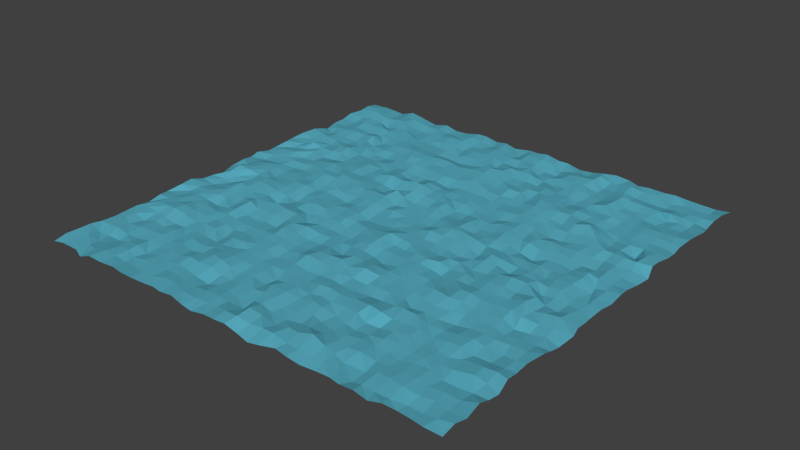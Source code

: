 # Source: water2.blend  (saved by Blender 2.72.0; exported with 4.5.12 LTS)
import bpy
from mathutils import Matrix  # noqa: F401  (used for matrix-valued properties, if any)

bpy.ops.wm.read_factory_settings(use_empty=True)
scene = bpy.context.scene
scene.name = 'Scene'

# ---- collections
col_collection_1 = bpy.data.collections.new('Collection 1'); scene.collection.children.link(col_collection_1)

# ---- materials (node trees are filled in below, after node groups)
mat_material_001 = bpy.data.materials.new('Material.001')
mat_material_001.alpha_threshold = 0.0
mat_material_001.use_transparent_shadow = False
mat_material_001.diffuse_color = (0.09671, 0.4147, 0.5277, 1.0)
mat_material_001.roughness = 0.5

# ---- material node trees

# ---- world
world_world = bpy.data.worlds.new('World'); scene.world = world_world
world_world.color = (0.05088, 0.05088, 0.05088)
world_world.use_sun_shadow = False
world_world.sun_shadow_jitter_overblur = 0.0
world_world.cycles.sampling_method = 'MANUAL'
world_world.cycles.sample_map_resolution = 256

# ---- meshes
me_plane = bpy.data.meshes.new('Plane')
me_plane.from_pydata([(-0.9903, -1.008, 0.001292), (1.003, -0.9994, -0.003757), (-0.9951, 0.9911, 0.002349), (1.006, 1.008, -0.003863), (-1.014, 0.8147, 0.001046), (-0.9943, 0.618, -0.01661), (-1.004, 0.4498, 0.01009), (-1.01, 0.2672, -0.006436), (-1.001, 0.09669, 0.001224), (-1.004, -0.08622, -0.0238), (-1.007, -0.2669, 0.01267), (-0.9966, -0.4558, 0.007175), (-0.9902, -0.633, 0.00243), (-1.003, -0.8181, 0.00316), (-0.8175, -1.01, -0.009657), (-0.626, -0.9932, 0.004666), (-0.4374, -0.9967, 0.003398), (-0.2754, -0.9958, 0.01066), (-0.08891, -1.001, 0.004427), (0.07935, -0.9967, -0.009104), (0.2578, -0.9822, -0.005535), (0.4626, -0.9936, -0.003727), (0.6409, -1.006, 0.00811), (0.8096, -0.9869, -0.004681), (1.002, -0.8058, 0.01368), (0.995, -0.64, 0.01292), (1.003, -0.4363, 0.01103), (1.013, -0.2653, 0.0001576), (0.9841, -0.1029, -0.01584), (1.004, 0.08292, 0.009135), (1.004, 0.2906, -0.01775), (1.001, 0.459, 0.003276), (1.005, 0.6274, 0.01553), (0.9915, 0.8138, -0.01495), (0.8154, 1.007, -0.007859), (0.6233, 1.0, -0.00146), (0.4578, 0.9983, 0.01206), (0.2684, 0.9906, -0.01254), (0.08138, 0.9966, 0.01241), (-0.1008, 0.9998, -0.008991), (-0.2766, 1.005, 0.006275), (-0.4559, 0.9922, -0.006579), (-0.6382, 0.9938, -0.0001294), (-0.8156, 1.002, -0.00845), (-0.8111, -0.8184, -0.01342), (-0.8289, -0.6215, -0.005128), (-0.8202, -0.4619, 0.01366), (-0.8049, -0.2839, 0.003145), (-0.8173, -0.08964, -0.001524), (-0.8289, 0.08469, 0.004312), (-0.8135, 0.2637, -0.0109), (-0.8204, 0.4631, -0.009389), (-0.8128, 0.646, 0.00338), (-0.8162, 0.8256, -0.0006335), (-0.6371, -0.8225, -0.01192), (-0.6387, -0.6264, -0.01201), (-0.6423, -0.4452, -0.007238), (-0.6257, -0.2599, 0.01604), (-0.6305, -0.09673, 0.004476), (-0.6348, 0.0831, -0.0009836), (-0.6317, 0.2807, 0.0105), (-0.6358, 0.4653, -0.008917), (-0.6426, 0.6399, -0.01381), (-0.6405, 0.8177, 0.006897), (-0.4469, -0.8123, 0.003327), (-0.4499, -0.6251, -0.001174), (-0.4629, -0.4526, -0.003384), (-0.4651, -0.2688, 0.006677), (-0.4536, -0.087, -0.003479), (-0.4443, 0.09366, 0.003138), (-0.4561, 0.2737, -0.001751), (-0.4452, 0.4441, 0.003067), (-0.4382, 0.6253, 0.0158), (-0.4593, 0.8055, -0.005974), (-0.2669, -0.8205, -0.01767), (-0.2694, -0.6344, 0.003594), (-0.2595, -0.4413, 0.005286), (-0.2825, -0.2654, 0.008154), (-0.2681, -0.09126, -0.003027), (-0.262, 0.09507, 0.007592), (-0.2682, 0.2721, -0.01681), (-0.2889, 0.4493, -0.009803), (-0.2702, 0.6391, 0.009966), (-0.2848, 0.8228, -0.01072), (-0.09502, -0.8297, -0.004995), (-0.07778, -0.6414, -0.008225), (-0.1038, -0.447, 0.01197), (-0.09365, -0.2623, -0.007186), (-0.08974, -0.1052, 0.0003205), (-0.1086, 0.08832, 0.003397), (-0.08976, 0.2807, 0.006696), (-0.09561, 0.4431, -0.01361), (-0.08257, 0.6451, 0.009357), (-0.09438, 0.8148, 0.005928), (0.07729, -0.8278, -0.0009212), (0.1051, -0.6461, 0.001058), (0.08577, -0.4695, 0.005972), (0.08865, -0.2661, -0.008304), (0.09192, -0.09488, 0.003841), (0.09417, 0.08317, -0.009138), (0.08746, 0.2714, -0.01139), (0.0932, 0.4668, -0.01054), (0.08825, 0.6237, 0.004438), (0.0982, 0.8203, 0.007186), (0.2682, -0.8219, 0.00708), (0.2758, -0.634, 0.003846), (0.2723, -0.4519, 0.006087), (0.2549, -0.2685, 0.002013), (0.282, -0.08928, -0.008378), (0.2608, 0.1085, 0.005298), (0.2669, 0.2587, -0.004568), (0.266, 0.4614, -0.006758), (0.2742, 0.6385, 0.002752), (0.2708, 0.8235, 0.00336), (0.4587, -0.8291, 0.005346), (0.4417, -0.6421, -0.01472), (0.4487, -0.4706, -0.009741), (0.4522, -0.2784, -0.004538), (0.4453, -0.0937, -0.01349), (0.451, 0.09569, -0.006701), (0.4535, 0.3, -0.004939), (0.4524, 0.4473, 0.001234), (0.4434, 0.6441, -0.008939), (0.4635, 0.8214, -0.01005), (0.6357, -0.8191, -0.00175), (0.6373, -0.6417, -0.003749), (0.638, -0.4493, -0.01728), (0.6154, -0.2716, 0.001011), (0.6246, -0.08138, 0.01548), (0.6407, 0.08847, -0.001158), (0.6252, 0.2755, -0.0001937), (0.6309, 0.4695, 0.02584), (0.6471, 0.629, 0.005506), (0.6345, 0.8155, 0.005395), (0.8072, -0.8239, 8.644e-05), (0.7967, -0.6225, -0.00372), (0.813, -0.4578, -0.0002358), (0.8097, -0.2901, 0.01213), (0.8181, -0.08274, -0.000821), (0.8256, 0.09859, 0.005355), (0.8126, 0.2827, -0.004109), (0.8269, 0.4575, 0.001812), (0.8112, 0.6354, 0.002974), (0.8293, 0.7989, 0.01428), (-0.9985, -0.8681, 0.006027), (-1.0, -0.9426, 0.007513), (0.8732, -0.9942, -0.001513), (0.9322, -1.007, 0.003975), (0.9932, 0.8749, 0.0001236), (0.9994, 0.9363, 0.006195), (-0.8678, 1.005, -0.005305), (-0.9253, 1.003, -0.0009777), (-0.9936, 0.9321, 0.01314), (-0.9936, 0.8756, 0.005642), (-0.9982, 0.7422, -0.003891), (-1.003, 0.6858, -0.007509), (-0.9849, 0.5823, -0.001277), (-0.9961, 0.528, 0.01078), (-1.012, 0.3877, 0.001607), (-0.9971, 0.3314, 0.006219), (-1.003, 0.2137, -0.005273), (-1.014, 0.1524, 0.00455), (-0.9922, 0.04186, 0.0101), (-1.006, -0.0225, -0.005165), (-0.9965, -0.1501, -0.006173), (-0.9961, -0.2081, -0.00346), (-0.9957, -0.3329, 0.01344), (-1.011, -0.4046, -0.0006731), (-0.9976, -0.5169, -0.006414), (-0.9944, -0.5874, 0.002764), (-0.9971, -0.7013, -0.005609), (-0.9987, -0.7658, -0.00348), (-0.9485, -0.9965, 0.001922), (-0.8713, -0.989, -0.005151), (-0.7575, -1.007, 0.01219), (-0.694, -1.003, 0.006165), (-0.5691, -1.001, 0.004393), (-0.5105, -0.9996, 0.002675), (-0.3908, -0.9899, 0.003218), (-0.3366, -0.9991, 0.005664), (-0.2096, -1.002, -0.0003449), (-0.1563, -1.005, -0.006103), (-0.03181, -1.005, 0.008692), (0.02408, -1.002, 0.01033), (0.1482, -1.01, -0.01231), (0.2021, -1.005, -0.004593), (0.3308, -0.9993, 0.0006603), (0.3908, -0.9986, -0.006895), (0.5243, -0.9952, 0.0009649), (0.5756, -1.003, 0.0002625), (0.7049, -1.009, -0.001961), (0.7593, -1.001, 0.009041), (0.9999, -0.9324, 0.005598), (1.01, -0.8836, 0.001922), (1.001, -0.7549, -0.00438), (1.007, -0.7072, -0.006146), (0.987, -0.5777, -0.001731), (0.9874, -0.5142, 0.005383), (1.001, -0.3902, -0.003109), (1.002, -0.3426, -0.01237), (0.9961, -0.2081, -0.000855), (0.9908, -0.15, -0.009614), (0.9916, -0.04001, -0.005126), (1.001, 0.0169, -0.005702), (0.9963, 0.1435, -0.002015), (0.9984, 0.2174, -0.01494), (0.9916, 0.3442, 0.01186), (0.9903, 0.3935, 0.007737), (0.9969, 0.5134, -0.003973), (0.9931, 0.566, 0.002202), (1.0, 0.696, 0.002777), (1.012, 0.7483, 0.006758), (0.942, 1.005, -0.01056), (0.8755, 0.9993, -0.00607), (0.7519, 0.9967, 0.00309), (0.7028, 0.9994, -0.002887), (0.5708, 0.9942, -0.005152), (0.5229, 0.9996, 0.00543), (0.3913, 0.9922, 0.005236), (0.3335, 0.9935, -0.007341), (0.1949, 0.9998, -0.001761), (0.15, 0.9929, 0.0005224), (0.03298, 1.0, 0.00327), (-0.01924, 1.006, 0.000834), (-0.1573, 1.002, 0.002883), (-0.2183, 1.008, -0.008222), (-0.325, 1.005, 0.006068), (-0.3927, 0.9906, -0.003131), (-0.5223, 0.9981, 0.005175), (-0.5849, 0.989, -0.006166), (-0.6987, 1.004, 0.005569), (-0.7572, 1.014, 0.008613), (-0.8118, 0.8837, 0.001067), (-0.812, 0.9345, -0.004212), (-0.8074, -0.9439, 0.001096), (-0.8195, -0.8821, -0.005217), (-0.8223, -0.7705, -0.006492), (-0.8263, -0.6995, -0.001327), (-0.8116, -0.5786, 0.001995), (-0.8235, -0.516, 0.01641), (-0.8309, -0.3926, -0.0001223), (-0.8247, -0.341, -0.00505), (-0.8121, -0.2073, 0.003308), (-0.8145, -0.1451, 0.005924), (-0.8141, -0.03322, 0.00579), (-0.8214, 0.03365, 0.007422), (-0.8262, 0.1385, -0.001979), (-0.8206, 0.1982, -0.0005675), (-0.8142, 0.3346, 0.0009866), (-0.8183, 0.3956, -0.001705), (-0.824, 0.5036, -0.00151), (-0.8266, 0.5662, -0.003347), (-0.8066, 0.6945, -0.004828), (-0.8192, 0.7591, 0.002652), (-0.635, 0.8806, -0.004599), (-0.6328, 0.9373, 0.00391), (-0.6319, -0.9265, -0.004263), (-0.6455, -0.8782, -0.00694), (-0.6258, -0.7527, -0.004288), (-0.6299, -0.7003, -0.003242), (-0.6354, -0.5702, -0.005301), (-0.6482, -0.5049, -0.005942), (-0.6403, -0.3827, -0.001069), (-0.631, -0.3331, 0.008519), (-0.6398, -0.2134, 0.005259), (-0.6342, -0.1452, -0.0008751), (-0.6335, -0.04193, 0.007587), (-0.6277, 0.02451, 0.005323), (-0.6324, 0.1482, 0.00269), (-0.6331, 0.2074, 0.006005), (-0.6321, 0.346, -0.004187), (-0.6336, 0.3934, -0.005296), (-0.6384, 0.5203, 0.005079), (-0.6409, 0.5727, -0.003296), (-0.6383, 0.6901, -0.003863), (-0.6383, 0.7571, 0.0006716), (-0.4556, 0.8696, 0.004047), (-0.4576, 0.9321, -0.003482), (-0.4537, -0.9408, 0.002796), (-0.4504, -0.8679, -0.0004945), (-0.4532, -0.7514, 0.009112), (-0.4528, -0.6851, -0.002665), (-0.4468, -0.5912, -0.001263), (-0.4512, -0.5245, 0.001119), (-0.4643, -0.3977, -0.0031), (-0.4566, -0.3294, -0.006036), (-0.462, -0.2089, 0.01143), (-0.4549, -0.1515, -0.002908), (-0.4579, -0.02396, 0.002958), (-0.4645, 0.04607, -0.001805), (-0.4416, 0.1593, 0.004303), (-0.4621, 0.2121, 0.007655), (-0.4525, 0.3315, -0.005698), (-0.4412, 0.3935, -0.002245), (-0.4505, 0.5151, -0.007508), (-0.4538, 0.5789, 0.001484), (-0.4546, 0.6942, 0.001862), (-0.4555, 0.767, -0.006615), (-0.2739, 0.8756, -0.005085), (-0.2669, 0.9376, 0.003176), (-0.2725, -0.9417, 0.003909), (-0.2725, -0.8807, -0.003287), (-0.2642, -0.7573, -0.003456), (-0.2704, -0.7014, 0.004628), (-0.2792, -0.5719, 0.002357), (-0.2697, -0.5038, 0.005228), (-0.268, -0.4005, 0.005196), (-0.2743, -0.3285, 0.003845), (-0.2717, -0.2, -0.005714), (-0.2662, -0.1381, -0.001417), (-0.2653, -0.02543, 0.006464), (-0.2733, 0.02773, -0.0002989), (-0.2831, 0.1672, 0.01057), (-0.2722, 0.2113, -0.005697), (-0.2674, 0.332, 0.0115), (-0.2787, 0.3968, -0.007982), (-0.2803, 0.5165, 0.001816), (-0.2848, 0.5783, 0.002916), (-0.2672, 0.6915, -0.009074), (-0.2608, 0.7464, -0.006727), (-0.08977, 0.873, 0.0001183), (-0.08977, 0.9415, -0.001102), (-0.09262, -0.9319, 0.003367), (-0.09292, -0.8802, 0.001344), (-0.07792, -0.759, 0.004328), (-0.08414, -0.6935, -0.007152), (-0.09497, -0.5817, 0.003217), (-0.1035, -0.516, 0.001338), (-0.09466, -0.3936, 0.005728), (-0.09105, -0.3279, 0.001478), (-0.0852, -0.2077, -0.00961), (-0.08417, -0.1578, -0.003644), (-0.08764, -0.03732, -0.009351), (-0.08932, 0.02545, -0.006424), (-0.08346, 0.1554, -0.003119), (-0.09102, 0.2142, -0.008154), (-0.08795, 0.3364, 0.004993), (-0.09058, 0.3941, 0.002269), (-0.0914, 0.5114, 0.001412), (-0.09667, 0.5734, 0.002115), (-0.08794, 0.7021, -0.0001345), (-0.07747, 0.7605, 0.004733), (0.08804, 0.8798, 0.0022), (0.09199, 0.9441, 0.006892), (0.09573, -0.9424, 0.009662), (0.08805, -0.8787, 0.01337), (0.09078, -0.7675, -0.006013), (0.08982, -0.6877, -0.003146), (0.08898, -0.5778, 0.006547), (0.09081, -0.5132, -0.0009427), (0.08022, -0.4059, 0.003915), (0.09235, -0.3358, 0.007372), (0.08439, -0.2021, -0.002652), (0.09083, -0.1395, -0.006221), (0.0815, -0.02468, -0.00116), (0.08362, 0.02934, -0.003807), (0.09107, 0.1509, -0.000725), (0.08867, 0.208, -0.004325), (0.08488, 0.3348, 0.001158), (0.08952, 0.384, -0.001116), (0.08762, 0.5091, -0.002912), (0.09099, 0.573, -0.008707), (0.09132, 0.6976, -0.0001467), (0.08996, 0.7642, 0.007354), (0.2782, 0.8802, 0.003812), (0.2721, 0.9415, -0.005687), (0.2679, -0.9363, -0.002033), (0.2725, -0.8774, 0.01329), (0.2615, -0.7543, -0.006357), (0.2735, -0.6896, -0.007022), (0.27, -0.5689, 0.004707), (0.2766, -0.5028, -0.01019), (0.2796, -0.3928, 1.897e-05), (0.2786, -0.3282, -0.0007944), (0.2762, -0.2085, 0.005183), (0.2812, -0.1673, 0.0101), (0.2858, -0.03983, -0.002256), (0.2683, 0.04155, 0.004576), (0.2702, 0.1516, -0.007478), (0.2719, 0.1951, -0.01088), (0.2791, 0.3222, -0.01232), (0.2644, 0.3911, -3.764e-05), (0.275, 0.5109, -0.001108), (0.2679, 0.5703, -0.009285), (0.2719, 0.6929, 0.005583), (0.2644, 0.7599, -0.01185), (0.4577, 0.8811, -0.01191), (0.4656, 0.9392, -0.001151), (0.4469, -0.9338, 0.004357), (0.4445, -0.8843, 0.002796), (0.4592, -0.7562, 0.004013), (0.4511, -0.712, -0.005919), (0.4491, -0.5825, -0.001187), (0.4468, -0.5098, 0.00685), (0.4432, -0.399, -0.002389), (0.4497, -0.3305, 0.00813), (0.4562, -0.2116, -0.001616), (0.4585, -0.1475, 0.0003177), (0.4533, -0.0245, 0.002437), (0.4511, 0.02715, 0.008243), (0.4519, 0.1543, -0.003653), (0.4631, 0.2228, -0.005799), (0.4528, 0.3353, -0.001627), (0.4511, 0.3997, -0.00584), (0.4533, 0.5182, 0.01156), (0.439, 0.578, 0.003475), (0.4486, 0.6828, -0.008312), (0.4651, 0.7495, 0.0002379), (0.6224, 0.8733, -0.004979), (0.6293, 0.9478, -0.004593), (0.6307, -0.9523, -0.004158), (0.6311, -0.8684, 0.001562), (0.6332, -0.7625, -0.005698), (0.6422, -0.7021, -0.001085), (0.6305, -0.5788, -0.00933), (0.6373, -0.5152, -0.005166), (0.6341, -0.3926, -0.001769), (0.6343, -0.331, -0.002361), (0.6292, -0.2075, -0.002962), (0.6358, -0.1477, 0.008856), (0.6376, -0.02873, 0.004949), (0.6496, 0.0221, 0.004751), (0.6348, 0.1552, -0.007137), (0.637, 0.2178, 0.001966), (0.6304, 0.3347, -0.005686), (0.6352, 0.4071, 0.004648), (0.6288, 0.5244, 0.001722), (0.6373, 0.5811, 0.004065), (0.64, 0.6932, 0.003393), (0.6394, 0.7509, -0.003309), (0.8252, 0.8764, -0.007701), (0.8262, 0.9482, -0.007701), (0.815, -0.9387, -0.008622), (0.8239, -0.887, 0.003203), (0.8163, -0.7584, -0.009003), (0.8129, -0.6981, 6.887e-05), (0.8075, -0.5753, -0.0104), (0.8101, -0.5114, -0.002004), (0.8158, -0.4014, -0.007205), (0.8161, -0.3418, -0.01471), (0.817, -0.2237, 0.004), (0.8221, -0.1508, -0.001808), (0.8134, -0.02625, 0.007724), (0.8192, 0.0363, 0.004482), (0.8202, 0.1536, 0.004385), (0.821, 0.2088, -0.01091), (0.8217, 0.3412, 0.00986), (0.8227, 0.3929, 0.003007), (0.8054, 0.5124, -0.0007468), (0.8131, 0.5781, 0.003484), (0.8127, 0.7024, -0.01096), (0.8293, 0.7684, -0.01285), (-0.8798, -0.8204, -0.01464), (-0.9431, -0.8193, -0.0164), (-0.8821, -0.6399, -0.01363), (-0.9383, -0.6332, 0.001531), (-0.887, -0.4622, 0.007473), (-0.9416, -0.4533, 0.004777), (-0.8799, -0.2792, 0.0007595), (-0.9417, -0.2745, -0.003729), (-0.8858, -0.09205, -0.0007293), (-0.9413, -0.09197, 0.008927), (-0.8804, 0.08233, 0.008366), (-0.9457, 0.07422, 0.002165), (-0.8732, 0.2689, 0.006099), (-0.948, 0.2635, 0.0008033), (-0.8704, 0.4543, -0.00568), (-0.9294, 0.4573, -0.001452), (-0.8758, 0.6345, 0.002397), (-0.9319, 0.6318, 0.0006156), (-0.8781, 0.8199, 0.005236), (-0.9303, 0.8159, -0.001369), (-0.6909, -0.8177, 0.00736), (-0.7519, -0.8157, -0.001086), (-0.6892, -0.6305, 0.001216), (-0.7543, -0.633, -0.005785), (-0.6866, -0.4549, -0.0008505), (-0.7536, -0.4554, -3.519e-05), (-0.6925, -0.2822, -0.01037), (-0.7632, -0.2824, -0.004054), (-0.704, -0.08369, 0.009519), (-0.7526, -0.09293, 0.01266), (-0.6951, 0.09508, 0.001541), (-0.7653, 0.0941, -0.004716), (-0.7091, 0.2723, -0.0007508), (-0.7585, 0.2672, -0.007914), (-0.7047, 0.4585, 0.01071), (-0.7564, 0.4589, 0.004327), (-0.6989, 0.6379, 0.01681), (-0.7672, 0.6468, -0.0009432), (-0.7021, 0.8163, 0.0001453), (-0.7666, 0.8168, -0.01524), (-0.5039, -0.8233, -0.0004099), (-0.5683, -0.8124, -6.697e-05), (-0.5079, -0.6414, -0.0003845), (-0.5809, -0.6305, -0.0006919), (-0.5136, -0.4626, -0.009082), (-0.5738, -0.4588, -0.002322), (-0.5179, -0.2675, 0.0004629), (-0.5717, -0.2704, 0.002947), (-0.5117, -0.09396, -0.01511), (-0.562, -0.09562, 0.0004332), (-0.511, 0.09142, -0.0007744), (-0.5753, 0.08539, 0.002839), (-0.5139, 0.2673, 0.002877), (-0.5706, 0.2709, 0.002848), (-0.5137, 0.4502, -0.006256), (-0.5712, 0.4535, -0.007506), (-0.5146, 0.6406, 0.004902), (-0.5786, 0.6404, -0.00425), (-0.5187, 0.8147, -0.003805), (-0.5795, 0.8185, -0.00445), (-0.3332, -0.8225, -0.0075), (-0.3992, -0.8146, -0.002279), (-0.3299, -0.6348, 0.007812), (-0.3853, -0.633, 0.00682), (-0.3409, -0.4458, 0.003821), (-0.3987, -0.4634, -0.001607), (-0.3454, -0.2819, 0.01033), (-0.3937, -0.2746, 0.002253), (-0.3398, -0.09021, 0.003982), (-0.3998, -0.08594, 0.008344), (-0.3193, 0.09039, -0.002051), (-0.3864, 0.08047, 0.003225), (-0.3212, 0.2732, -0.005337), (-0.3873, 0.2737, -0.001474), (-0.3291, 0.4486, 0.001462), (-0.3969, 0.4531, -0.008908), (-0.3354, 0.6362, 0.005682), (-0.384, 0.6339, 0.007225), (-0.3325, 0.8197, 0.002485), (-0.394, 0.8079, 0.007025), (-0.1486, -0.826, 0.0003035), (-0.2205, -0.8133, -0.005761), (-0.1527, -0.6345, 0.001058), (-0.2189, -0.6327, 0.001061), (-0.147, -0.4441, -0.001127), (-0.1982, -0.4608, -0.0007333), (-0.1506, -0.259, -0.002433), (-0.2069, -0.2613, -0.003529), (-0.1618, -0.08636, -0.001197), (-0.2068, -0.09981, 0.008804), (-0.1533, 0.08909, -0.005419), (-0.208, 0.09607, 0.00774), (-0.1551, 0.2795, 0.01138), (-0.2094, 0.2754, -0.001534), (-0.1501, 0.4392, -0.0002294), (-0.2138, 0.4391, -0.007333), (-0.1594, 0.6268, 0.0034), (-0.2235, 0.6445, 0.005446), (-0.1474, 0.8187, 0.0083), (-0.2241, 0.8231, 0.001642), (0.02819, -0.8217, 0.009565), (-0.02012, -0.8136, 0.000617), (0.03706, -0.6396, 0.001826), (-0.02654, -0.6467, 0.003057), (0.02526, -0.4523, 0.003781), (-0.03359, -0.4437, 0.00535), (0.03704, -0.2678, 0.002461), (-0.03198, -0.263, -0.0004797), (0.03013, -0.09719, 0.01337), (-0.02235, -0.09708, 0.004953), (0.03542, 0.08618, -0.009634), (-0.0361, 0.08524, -0.005323), (0.0325, 0.2798, 0.0092), (-0.02164, 0.2751, 0.003757), (0.03468, 0.4513, -0.002771), (-0.03041, 0.4557, -0.005393), (0.02705, 0.6319, -0.001794), (-0.03515, 0.6467, 0.005961), (0.02542, 0.8128, -0.008599), (-0.04154, 0.8059, -0.002135), (0.2146, -0.8081, -0.006649), (0.1562, -0.8208, -0.007786), (0.2027, -0.6384, 0.001136), (0.1438, -0.6277, -0.00166), (0.2153, -0.4508, -0.005569), (0.1431, -0.4525, -0.002251), (0.2161, -0.2735, -0.002699), (0.1486, -0.2831, -0.01006), (0.2222, -0.08914, -0.0004233), (0.1446, -0.1002, 0.001985), (0.2021, 0.09151, 0.0155), (0.1475, 0.08854, 0.003947), (0.2153, 0.2709, -0.004859), (0.154, 0.2795, -0.01158), (0.2054, 0.4608, -0.006526), (0.1528, 0.4507, -0.01137), (0.2154, 0.6364, 0.002622), (0.1541, 0.6369, -0.00316), (0.2096, 0.8077, -0.006069), (0.1504, 0.8106, -0.01142), (0.4012, -0.8158, 0.003451), (0.3298, -0.8151, 0.003369), (0.3849, -0.6527, -0.009082), (0.3368, -0.6405, 0.00739), (0.3926, -0.4411, -0.003998), (0.3307, -0.45, 0.000891), (0.381, -0.2768, 0.0009473), (0.3191, -0.2756, 0.004213), (0.3851, -0.09307, -3.901e-05), (0.3322, -0.09428, -0.0002167), (0.3881, 0.08577, -0.001358), (0.3318, 0.09665, 0.002942), (0.3853, 0.2815, 0.002623), (0.3266, 0.277, 0.004427), (0.3991, 0.4455, 0.001476), (0.3402, 0.4518, 0.004055), (0.3896, 0.6252, 0.003128), (0.3269, 0.6286, 0.004237), (0.3873, 0.8208, 0.00725), (0.3301, 0.8149, 0.00502), (0.5782, -0.8154, -0.006245), (0.5094, -0.824, 0.009605), (0.5709, -0.6336, 0.00373), (0.5068, -0.6434, -0.0009171), (0.5706, -0.469, -0.008809), (0.5041, -0.4651, -0.006017), (0.5704, -0.2755, 0.01361), (0.5266, -0.2717, 0.01216), (0.5651, -0.07643, 0.004842), (0.5145, -0.0902, -0.008142), (0.5754, 0.08559, 0.0001133), (0.4966, 0.08446, -0.006189), (0.568, 0.2761, 0.005793), (0.5152, 0.2691, 0.0002649), (0.5717, 0.4525, 0.01472), (0.5161, 0.4485, -0.004739), (0.5868, 0.6411, -0.001223), (0.508, 0.6437, -0.002208), (0.5879, 0.8129, 0.01115), (0.5262, 0.8177, -0.001404), (0.7572, -0.8179, 0.007288), (0.6974, -0.8235, 0.003473), (0.7523, -0.6438, -0.005634), (0.7003, -0.6323, -0.007728), (0.7646, -0.4436, -0.002399), (0.6985, -0.4498, -0.005218), (0.7542, -0.2685, 0.008892), (0.6891, -0.2654, 0.0002371), (0.7635, -0.08606, -0.01115), (0.6961, -0.08163, 0.01581), (0.7563, 0.09581, -0.001829), (0.6978, 0.08502, -0.003791), (0.7613, 0.2718, -0.002339), (0.6948, 0.2786, 0.0004432), (0.7581, 0.4672, -0.009429), (0.6856, 0.4543, 0.008057), (0.762, 0.6352, -0.001631), (0.6956, 0.6299, -0.00381), (0.7722, 0.8131, 0.0009303), (0.6989, 0.8148, 0.002497), (0.9337, -0.8123, -0.00478), (0.8677, -0.8142, -0.00141), (0.9446, -0.6286, 0.01313), (0.8865, -0.6283, 0.007089), (0.9414, -0.4487, -0.0001174), (0.8745, -0.4479, -0.002912), (0.9378, -0.2686, 0.005462), (0.8771, -0.2798, 0.001701), (0.9343, -0.09252, -0.005142), (0.8852, -0.09032, -0.003704), (0.9434, 0.08421, -0.000765), (0.8884, 0.09393, -0.01396), (0.9382, 0.2826, -0.002633), (0.8738, 0.2692, 0.004506), (0.9464, 0.4637, 0.004662), (0.889, 0.467, -0.0008782), (0.9411, 0.6335, 0.00669), (0.8801, 0.6405, 0.0007315), (0.9344, 0.8195, -0.006946), (0.8779, 0.8203, 0.001105), (0.943, 0.8761, -0.003985), (0.8768, 0.9416, -0.01002), (-0.8696, 0.8876, 0.01098), (-0.948, 0.9373, 0.01473), (-0.6999, 0.8824, 0.014), (-0.7527, 0.9515, 0.007171), (-0.5138, 0.8737, -0.003359), (-0.5845, 0.9274, 0.002568), (-0.3377, 0.8853, 0.002979), (-0.404, 0.933, -0.003594), (-0.1438, 0.887, 0.009454), (-0.198, 0.948, -0.006309), (0.009682, 0.8754, 0.003173), (-0.03988, 0.9351, -0.0125), (0.2205, 0.8656, -0.01386), (0.1568, 0.9295, 0.003428), (0.3988, 0.8929, 0.01163), (0.3384, 0.9383, -0.007756), (0.5732, 0.8663, 0.009437), (0.5027, 0.9425, 0.002157), (0.774, 0.876, -0.01186), (0.6848, 0.9553, -0.0006466), (-0.8705, -0.9223, -0.007823), (-0.9444, -0.874, -0.002535), (-0.8899, -0.769, 0.004685), (-0.9498, -0.6833, 0.0034), (-0.9472, -0.5627, 0.001996), (-0.8725, -0.5107, 0.01259), (-0.9376, -0.3838, -0.003091), (-0.8862, -0.3325, -0.001496), (-0.9283, -0.2051, -0.01484), (-0.8805, -0.1444, -0.01356), (-0.9341, -0.03865, 0.02356), (-0.8773, 0.02825, 0.0136), (-0.9434, 0.1343, -0.01056), (-0.8655, 0.2153, 0.0002111), (-0.938, 0.3173, -0.00714), (-0.8705, 0.3938, 0.01353), (-0.8902, 0.5157, -0.001632), (-0.9351, 0.5856, -0.01473), (-0.868, 0.6966, -0.001978), (-0.9337, 0.7685, -0.01262), (-0.6975, -0.925, 0.001021), (-0.7497, -0.8666, 0.0005167), (-0.7039, -0.7556, -0.002815), (-0.7566, -0.6965, -0.0002683), (-0.6928, -0.5729, -0.01081), (-0.7503, -0.5163, 0.004965), (-0.6777, -0.3926, -0.003328), (-0.7545, -0.3383, -0.01603), (-0.699, -0.2262, -0.002209), (-0.7673, -0.1498, 0.00342), (-0.707, -0.02862, 0.002609), (-0.7546, 0.01681, -0.006101), (-0.701, 0.1618, -0.009283), (-0.7609, 0.2038, -0.00283), (-0.6907, 0.3417, -0.0127), (-0.7476, 0.3947, 0.001547), (-0.6983, 0.5357, -0.006377), (-0.7662, 0.575, -0.01008), (-0.6986, 0.6951, -0.005425), (-0.7414, 0.7649, 0.005177), (-0.5079, -0.9425, 0.001582), (-0.584, -0.8719, 0.0002785), (-0.5015, -0.7594, -0.0004671), (-0.5732, -0.6844, -0.005477), (-0.4935, -0.5768, -0.01044), (-0.5706, -0.5129, 0.001001), (-0.5136, -0.4079, 0.0003593), (-0.5663, -0.3322, -0.003661), (-0.5217, -0.1936, 0.01109), (-0.5659, -0.1588, -0.01464), (-0.5109, -0.03172, -0.006056), (-0.5644, 0.02219, 0.009082), (-0.5155, 0.1656, 0.01027), (-0.5471, 0.2102, 0.005319), (-0.509, 0.323, 0.006358), (-0.5724, 0.3832, -0.001877), (-0.5118, 0.5161, -0.01644), (-0.5682, 0.5697, -0.003267), (-0.5177, 0.696, 0.006859), (-0.5636, 0.7668, 0.006746), (-0.3372, -0.9226, 0.00819), (-0.3965, -0.8702, 0.002952), (-0.3235, -0.7516, 0.009889), (-0.3841, -0.6834, 0.01393), (-0.333, -0.5544, 0.0008541), (-0.3859, -0.5248, 0.006881), (-0.3395, -0.402, 0.007213), (-0.3953, -0.3312, -0.008134), (-0.3383, -0.2102, -0.01615), (-0.3995, -0.1469, -0.01479), (-0.3365, -0.02672, -0.002027), (-0.389, 0.04502, -0.008246), (-0.3348, 0.1587, 0.008794), (-0.395, 0.2126, 0.007672), (-0.3319, 0.3471, 0.01063), (-0.3864, 0.3834, -0.0009338), (-0.3543, 0.5231, 0.005166), (-0.4015, 0.574, 0.01428), (-0.3394, 0.6895, -0.004842), (-0.402, 0.7712, -0.009618), (-0.1374, -0.935, 0.003847), (-0.2137, -0.8761, 0.0005292), (-0.1565, -0.7516, -0.00243), (-0.2237, -0.7052, -0.008122), (-0.1653, -0.5838, -0.001744), (-0.2069, -0.52, -0.007591), (-0.1546, -0.3915, -0.008366), (-0.2179, -0.3219, -0.01131), (-0.1466, -0.2045, -0.009208), (-0.2117, -0.1433, -0.001256), (-0.1511, -0.0303, -0.01416), (-0.2086, 0.04543, 0.004626), (-0.1491, 0.1467, -0.009962), (-0.2102, 0.2346, 0.01404), (-0.1474, 0.3409, 0.02157), (-0.2246, 0.3812, -0.01003), (-0.1513, 0.504, 0.004321), (-0.2201, 0.5782, 0.002601), (-0.1488, 0.6938, -0.00649), (-0.2211, 0.7564, 0.0009574), (0.02947, -0.947, 0.01936), (-0.01558, -0.8715, -0.004766), (0.02911, -0.7612, 0.01023), (-0.04685, -0.6987, 0.008375), (0.02885, -0.5746, -0.004809), (-0.0295, -0.5195, -0.006024), (0.03314, -0.3918, 0.01774), (-0.02608, -0.3267, -0.01322), (0.02748, -0.2177, 0.009285), (-0.0229, -0.1509, 0.006167), (-0.02045, -0.03367, -0.005074), (0.03758, 0.03195, -0.006189), (0.0323, 0.146, -0.00658), (-0.02066, 0.2154, -0.002648), (0.0162, 0.3394, -0.003704), (-0.03055, 0.3953, -8.789e-05), (0.02046, 0.5367, 0.001625), (-0.02651, 0.5741, 0.008108), (0.02886, 0.7023, 0.01528), (-0.03773, 0.7432, -0.004059), (0.202, -0.9343, 0.01148), (0.1536, -0.8795, -0.002896), (0.2167, -0.7462, 0.001419), (0.1589, -0.6821, 0.007394), (0.1982, -0.5801, 0.003675), (0.1377, -0.5127, -0.006441), (0.2269, -0.387, 0.01018), (0.1446, -0.3329, 0.007389), (0.2069, -0.2046, -0.000206), (0.1503, -0.1443, -0.007194), (0.2145, -0.02566, -0.003588), (0.1415, 0.03042, 0.01112), (0.2044, 0.1361, 0.007911), (0.1516, 0.22, -0.01077), (0.2149, 0.3205, -0.008618), (0.1397, 0.3741, -0.005494), (0.2106, 0.521, -0.003218), (0.161, 0.5688, 0.0111), (0.2191, 0.71, -0.00858), (0.1556, 0.7612, 0.006761), (0.3955, -0.9453, 0.003573), (0.3278, -0.8645, 0.02461), (0.4037, -0.77, 0.004318), (0.3422, -0.7108, -0.003204), (0.4074, -0.5918, 0.01613), (0.3397, -0.5082, -0.003428), (0.393, -0.3744, -0.000731), (0.3346, -0.3215, 0.00117), (0.3814, -0.2047, -0.01425), (0.3338, -0.1523, 0.009232), (0.3997, -0.02629, -0.01204), (0.3394, 0.03567, -0.007259), (0.3912, 0.1459, 0.006461), (0.3302, 0.2059, -0.005389), (0.3814, 0.3434, 0.002292), (0.3361, 0.3968, 0.002612), (0.4005, 0.4968, 0.007976), (0.326, 0.5727, 0.0103), (0.3922, 0.6923, -0.005112), (0.3337, 0.7622, -0.002101), (0.5912, -0.9544, -0.01101), (0.4965, -0.8936, -0.005409), (0.5801, -0.7481, -0.004338), (0.5139, -0.7026, 0.00143), (0.5717, -0.573, 0.002998), (0.5072, -0.5103, 0.00616), (0.5828, -0.4021, -0.002713), (0.5287, -0.3482, 0.01255), (0.5691, -0.2097, -0.001095), (0.5108, -0.1567, -0.007966), (0.5776, -0.02803, -0.01034), (0.5018, 0.02285, 0.007036), (0.5767, 0.132, -0.02259), (0.5064, 0.2127, 0.004419), (0.5871, 0.33, -0.0124), (0.5149, 0.397, -0.0005807), (0.5621, 0.525, 0.0006275), (0.5077, 0.5758, 0.01013), (0.5777, 0.6901, 0.01541), (0.5176, 0.7547, -0.005439), (0.754, -0.9569, -0.001165), (0.6858, -0.8754, 0.006578), (0.7587, -0.7412, -0.0001647), (0.6993, -0.7059, 0.002332), (0.7553, -0.5777, 0.007424), (0.6974, -0.5158, 0.002045), (0.7622, -0.3892, -0.004408), (0.6969, -0.337, -0.002082), (0.7702, -0.2056, 0.02343), (0.6906, -0.1513, 0.003057), (0.7587, -0.03502, 0.001883), (0.7086, 0.02132, -0.007164), (0.7501, 0.1484, -0.009498), (0.7037, 0.2193, -0.001758), (0.7773, 0.3434, 0.01121), (0.7049, 0.4009, 0.01288), (0.7552, 0.5024, -0.005403), (0.6919, 0.5811, -0.005576), (0.749, 0.7095, -0.008308), (0.6873, 0.7576, -0.007619), (0.9405, -0.9465, 0.00329), (0.8764, -0.871, 0.0008486), (0.936, -0.752, -0.009323), (0.8951, -0.6869, 0.008958), (0.94, -0.5806, -0.0001477), (0.8853, -0.5049, -0.0118), (0.9378, -0.3912, -0.006811), (0.876, -0.3336, -0.01191), (0.9214, -0.2038, 0.01246), (0.8748, -0.1526, -0.00709), (0.9325, -0.04088, -0.01131), (0.8955, 0.05151, -0.01763), (0.9336, 0.1337, 0.0005351), (0.8732, 0.2143, 0.006857), (0.9252, 0.335, 0.01046), (0.8846, 0.4028, -0.01865), (0.9497, 0.5308, -0.004033), (0.8836, 0.5877, 0.00179), (0.9352, 0.7031, -0.002396), (0.8913, 0.7656, 0.0008669), (0.9431, 0.941, -0.008951), (-0.8674, 0.9456, 0.0009018), (-0.6958, 0.9454, 0.007644), (-0.5214, 0.9342, 0.003622), (-0.3293, 0.9418, 0.007078), (-0.1512, 0.9445, 0.00338), (0.008841, 0.9429, 0.006226), (0.2062, 0.9195, -0.01561), (0.4002, 0.9436, 0.01117), (0.5675, 0.9353, 0.01201), (0.7704, 0.9315, -0.01178), (-0.8759, -0.8744, -0.01583), (-0.8916, -0.7068, -0.005907), (-0.8766, -0.5656, -0.002948), (-0.8893, -0.3833, 0.003935), (-0.8702, -0.2058, -0.007514), (-0.8722, -0.03706, 0.01942), (-0.8816, 0.133, -0.006231), (-0.8764, 0.3269, -0.00146), (-0.8833, 0.5729, -0.0002399), (-0.8708, 0.762, 0.003801), (-0.686, -0.8682, 0.00729), (-0.6959, -0.6885, 0.001044), (-0.6906, -0.5124, -0.005909), (-0.682, -0.3354, -0.006914), (-0.6978, -0.1675, 0.004908), (-0.6949, 0.02344, 0.00104), (-0.7102, 0.2175, -0.002482), (-0.6997, 0.4015, 0.003926), (-0.701, 0.5887, 0.001216), (-0.6984, 0.7569, 0.000743), (-0.5051, -0.8816, 0.002723), (-0.5031, -0.6973, -0.005877), (-0.5032, -0.5243, -0.01561), (-0.5108, -0.3429, -0.007241), (-0.5159, -0.1416, -0.004856), (-0.5159, 0.03203, -0.006157), (-0.5106, 0.2118, 0.01114), (-0.5094, 0.388, 0.00246), (-0.5133, 0.5788, -0.007019), (-0.5208, 0.759, 0.001306), (-0.3381, -0.8814, 0.000333), (-0.3292, -0.695, 0.01576), (-0.3377, -0.4979, 0.002955), (-0.3438, -0.3387, 0.01343), (-0.3397, -0.1484, -0.003723), (-0.3261, 0.03071, -0.009148), (-0.3203, 0.2097, 0.002507), (-0.3277, 0.3973, 0.003879), (-0.3483, 0.585, 0.008157), (-0.3335, 0.7465, -0.002132), (-0.1386, -0.8791, 0.006167), (-0.1607, -0.6922, 0.001483), (-0.1625, -0.5156, -0.002577), (-0.1543, -0.3176, -0.01303), (-0.157, -0.1518, -0.005079), (-0.1534, 0.02536, -0.009869), (-0.1554, 0.2113, 0.005473), (-0.1512, 0.3875, 0.01397), (-0.1593, 0.5599, 0.002544), (-0.1467, 0.7571, 0.002269), (0.02764, -0.8824, 0.0232), (0.03001, -0.6966, 0.007411), (0.02442, -0.5128, -0.00632), (0.0363, -0.3322, 0.006668), (0.02523, -0.1552, 0.0132), (0.02898, -0.03121, -0.002875), (0.0319, 0.2199, 0.0106), (0.02454, 0.3941, -0.002766), (0.02357, 0.5842, -0.001784), (0.03207, 0.7597, 0.01063), (0.2091, -0.8658, 0.004544), (0.211, -0.6903, 0.005008), (0.2073, -0.5214, -0.002855), (0.2258, -0.3306, 0.004902), (0.2158, -0.1457, 0.005507), (0.2063, 0.03488, 0.00538), (0.2078, 0.2013, 0.00469), (0.2049, 0.3872, -0.01297), (0.2175, 0.5811, 0.003778), (0.2125, 0.7669, -0.008103), (0.3995, -0.8785, 0.01243), (0.3945, -0.7174, -0.005804), (0.4049, -0.5078, 0.002024), (0.3844, -0.3228, -0.001347), (0.3791, -0.1493, -0.01122), (0.3933, 0.022, -0.0159), (0.3813, 0.2166, 0.006707), (0.3914, 0.3973, 0.001862), (0.3932, 0.556, 0.01018), (0.3827, 0.7587, 0.00362), (0.5874, -0.8836, -0.01159), (0.5783, -0.6871, -0.001039), (0.5701, -0.5254, -0.005251), (0.5787, -0.3374, 0.007719), (0.561, -0.1504, -0.0006673), (0.5814, 0.02588, -0.004767), (0.5682, 0.2011, -0.002932), (0.5783, 0.3956, -0.0008654), (0.5761, 0.5892, -0.0003207), (0.5904, 0.7545, 0.01532), (0.7511, -0.8851, 0.006615), (0.7557, -0.6924, -0.005507), (0.7597, -0.5069, 0.004688), (0.7558, -0.3263, 0.0008058), (0.7756, -0.1418, 0.01333), (0.7526, 0.03972, 0.004147), (0.762, 0.2028, -0.01058), (0.7677, 0.4058, -0.00528), (0.7612, 0.5613, -0.003012), (0.7643, 0.7623, -0.002315), (0.9322, -0.8854, -0.003383), (0.9485, -0.691, 0.002556), (0.9403, -0.5142, -0.003663), (0.9413, -0.3292, -0.001929), (0.9253, -0.1492, 0.005432), (0.9352, 0.01573, -0.005042), (0.9331, 0.2093, -0.002576), (0.9323, 0.3974, 0.01127), (0.9486, 0.5816, 0.00413), (0.9324, 0.7608, -0.01122), (0.8868, 0.8755, -0.003443), (-0.9253, 0.8878, 0.0166), (-0.7604, 0.8886, 0.008105), (-0.5709, 0.8773, -0.008383), (-0.4026, 0.8772, 0.01027), (-0.2127, 0.8849, -0.001211), (-0.04873, 0.8684, 0.0005826), (0.1564, 0.8647, -0.0119), (0.3404, 0.8869, 0.01021), (0.5164, 0.8686, -0.004328), (0.6991, 0.878, -0.01293), (-0.9392, -0.934, -0.0008586), (-0.9375, -0.7686, -0.00328), (-0.9467, -0.502, 0.006125), (-0.9453, -0.3252, -0.007066), (-0.9293, -0.1392, -0.009733), (-0.9363, 0.01579, 0.01087), (-0.9455, 0.1946, -0.00345), (-0.9237, 0.3811, -0.002146), (-0.9465, 0.5255, 0.002519), (-0.934, 0.6884, -0.007418), (-0.7529, -0.9332, 0.009556), (-0.7638, -0.7674, -0.007983), (-0.7458, -0.5781, -0.009512), (-0.7455, -0.3873, -0.002342), (-0.7605, -0.2229, -0.004554), (-0.7572, -0.03061, 0.007337), (-0.7676, 0.1511, -0.01043), (-0.7487, 0.3358, -0.0129), (-0.764, 0.523, -0.007809), (-0.7495, 0.6941, -0.005479), (-0.5701, -0.9277, -0.005437), (-0.5578, -0.7548, -0.001214), (-0.5558, -0.5732, -0.01103), (-0.5807, -0.3899, -0.005139), (-0.5797, -0.2009, 0.005144), (-0.5725, -0.03924, 0.00146), (-0.5768, 0.1635, 0.01086), (-0.5799, 0.331, -0.0005237), (-0.5721, 0.5088, -0.00796), (-0.5743, 0.691, -0.001069), (-0.3997, -0.9233, 0.008538), (-0.3915, -0.7562, 0.008335), (-0.3894, -0.5738, -0.003378), (-0.4038, -0.3981, 0.0007688), (-0.3972, -0.2039, 0.00714), (-0.3971, -0.024, -0.000224), (-0.3884, 0.1601, 0.006243), (-0.3895, 0.3325, 0.00323), (-0.4016, 0.5204, 0.001548), (-0.4014, 0.6917, -0.001116), (-0.1972, -0.9383, 0.002682), (-0.2096, -0.7521, -0.008105), (-0.2212, -0.5824, 0.0002655), (-0.2089, -0.4019, -0.004668), (-0.212, -0.2014, -0.008241), (-0.2018, -0.0255, 0.003775), (-0.2195, 0.1676, 0.009362), (-0.2089, 0.3346, 0.0213), (-0.218, 0.5103, 0.005347), (-0.2118, 0.6913, -0.01356), (-0.03307, -0.9445, 0.01458), (-0.02642, -0.7565, 0.00977), (-0.02944, -0.5751, -0.0007973), (-0.03082, -0.3886, 0.009657), (-0.02828, -0.2171, 0.002967), (-0.02602, 0.02417, -0.002618), (-0.02703, 0.1546, -0.009732), (-0.03572, 0.3394, 0.007178), (-0.03235, 0.5294, 0.006634), (-0.03449, 0.7044, 0.008651), (0.1499, -0.9365, 0.01126), (0.1555, -0.7604, -0.0035), (0.1431, -0.5753, 0.009259), (0.1531, -0.3918, 0.02009), (0.14, -0.2028, -0.00238), (0.1511, -0.02658, -0.002146), (0.1453, 0.1407, 0.006901), (0.1473, 0.3179, -0.007049), (0.1508, 0.5138, -0.006299), (0.1596, 0.7067, -0.004887), (0.3314, -0.9428, 0.002974), (0.3365, -0.7678, -0.004828), (0.3441, -0.5832, 0.01793), (0.336, -0.3822, -0.003358), (0.3274, -0.2038, -0.004797), (0.3495, -0.03742, -0.01359), (0.3281, 0.1477, -0.004708), (0.3293, 0.3357, -0.005595), (0.3391, 0.4991, 0.005978), (0.3336, 0.6925, -0.002651), (0.5251, -0.9437, -0.002577), (0.5145, -0.7523, -0.003024), (0.5078, -0.5783, 9.931e-05), (0.5096, -0.4082, -0.003967), (0.5133, -0.2089, -0.003543), (0.5121, -0.01943, 0.0002946), (0.5069, 0.1445, -0.01355), (0.5329, 0.3269, -0.01268), (0.5088, 0.5209, 0.01241), (0.5132, 0.6821, 0.002027), (0.6884, -0.9569, -0.004132), (0.6872, -0.7549, 0.001018), (0.6929, -0.5739, 0.0009201), (0.6921, -0.3897, -0.004993), (0.7005, -0.2036, 0.003874), (0.7029, -0.02862, 0.005062), (0.6918, 0.1525, -0.004927), (0.7081, 0.347, 0.003383), (0.6842, 0.5105, -0.002427), (0.694, 0.7022, -0.002673), (0.8849, -0.9438, -0.003638), (0.8778, -0.7534, -0.01356), (0.8796, -0.5713, -0.009447), (0.8758, -0.3968, -0.005678), (0.8617, -0.2151, 0.01182), (0.8716, -0.03207, -0.004584), (0.8714, 0.14, 0.001575), (0.8755, 0.3388, 0.01054), (0.8798, 0.5229, -0.0002435), (0.871, 0.7054, -0.005779)], [], [(33, 148, 672), (53, 232, 674), (63, 254, 676), (73, 276, 678), (83, 298, 680), (93, 320, 682), (103, 342, 684), (113, 364, 686), (123, 386, 688), (133, 408, 690), (143, 430, 692), (14, 234, 694), (44, 236, 696), (12, 455, 698), (11, 457, 700), (10, 459, 702), (9, 461, 704), (8, 463, 706), (7, 465, 708), (51, 250, 710), (52, 252, 712), (15, 256, 714), (54, 258, 716), (55, 260, 718), (56, 262, 720), (57, 264, 722), (58, 266, 724), (59, 268, 726), (60, 270, 728), (61, 272, 730), (62, 274, 732), (16, 278, 734), (64, 280, 736), (65, 282, 738), (66, 284, 740), (67, 286, 742), (68, 288, 744), (69, 290, 746), (70, 292, 748), (71, 294, 750), (72, 296, 752), (17, 300, 754), (74, 302, 756), (75, 304, 758), (76, 306, 760), (77, 308, 762), (78, 310, 764), (79, 312, 766), (80, 314, 768), (81, 316, 770), (82, 318, 772), (18, 322, 774), (84, 324, 776), (85, 326, 778), (86, 328, 780), (87, 330, 782), (88, 332, 784), (89, 334, 786), (90, 336, 788), (91, 338, 790), (92, 340, 792), (19, 344, 794), (94, 346, 796), (95, 348, 798), (96, 350, 800), (97, 352, 802), (88, 561, 804), (99, 356, 806), (100, 358, 808), (101, 360, 810), (102, 362, 812), (20, 366, 814), (104, 368, 816), (105, 370, 818), (106, 372, 820), (107, 374, 822), (108, 376, 824), (109, 378, 826), (110, 380, 828), (111, 382, 830), (112, 384, 832), (21, 388, 834), (114, 390, 836), (115, 392, 838), (116, 394, 840), (117, 396, 842), (118, 398, 844), (119, 400, 846), (120, 402, 848), (121, 404, 850), (122, 406, 852), (22, 410, 854), (124, 412, 856), (125, 414, 858), (126, 416, 860), (127, 418, 862), (128, 420, 864), (129, 422, 866), (130, 424, 868), (131, 426, 870), (132, 428, 872), (23, 432, 874), (134, 434, 876), (135, 436, 878), (136, 438, 880), (137, 440, 882), (138, 442, 884), (139, 444, 886), (140, 446, 888), (141, 448, 890), (142, 450, 892), (1, 192, 894), (24, 194, 896), (25, 196, 898), (26, 198, 900), (27, 200, 902), (28, 202, 904), (29, 204, 906), (30, 206, 908), (31, 208, 910), (32, 210, 912), (143, 671, 430), (4, 471, 153), (53, 491, 232), (63, 511, 254), (73, 531, 276), (83, 551, 298), (93, 571, 320), (103, 591, 342), (113, 611, 364), (123, 631, 386), (133, 651, 408), (0, 172, 145), (13, 453, 171), (11, 168, 457), (10, 166, 459), (9, 164, 461), (8, 162, 463), (7, 160, 465), (6, 158, 467), (6, 467, 157), (5, 469, 155), (14, 174, 234), (44, 473, 236), (45, 475, 238), (46, 477, 240), (47, 479, 242), (48, 481, 244), (49, 483, 246), (50, 485, 248), (51, 487, 250), (52, 489, 252), (15, 176, 256), (54, 493, 258), (55, 495, 260), (56, 497, 262), (57, 499, 264), (58, 501, 266), (59, 503, 268), (60, 505, 270), (61, 507, 272), (62, 509, 274), (16, 178, 278), (64, 513, 280), (65, 515, 282), (66, 517, 284), (67, 519, 286), (68, 521, 288), (69, 523, 290), (70, 525, 292), (71, 527, 294), (72, 529, 296), (17, 180, 300), (74, 533, 302), (75, 535, 304), (76, 537, 306), (77, 539, 308), (78, 541, 310), (79, 543, 312), (80, 545, 314), (81, 547, 316), (82, 549, 318), (18, 182, 322), (84, 553, 324), (85, 555, 326), (86, 557, 328), (87, 559, 330), (89, 333, 563), (89, 563, 334), (90, 565, 336), (91, 567, 338), (92, 569, 340), (19, 184, 344), (94, 573, 346), (95, 575, 348), (96, 577, 350), (97, 579, 352), (98, 581, 354), (99, 583, 356), (100, 585, 358), (101, 587, 360), (102, 589, 362), (20, 186, 366), (104, 593, 368), (105, 595, 370), (106, 597, 372), (107, 599, 374), (108, 601, 376), (109, 603, 378), (110, 605, 380), (111, 607, 382), (112, 609, 384), (21, 188, 388), (114, 613, 390), (115, 615, 392), (116, 617, 394), (117, 619, 396), (118, 621, 398), (119, 623, 400), (120, 625, 402), (121, 627, 404), (122, 629, 406), (22, 190, 410), (124, 633, 412), (125, 635, 414), (126, 637, 416), (127, 639, 418), (128, 641, 420), (129, 643, 422), (130, 645, 424), (131, 647, 426), (132, 649, 428), (23, 146, 432), (134, 653, 434), (135, 655, 436), (136, 657, 438), (137, 659, 440), (138, 661, 442), (139, 663, 444), (140, 665, 446), (141, 667, 448), (142, 669, 450), (673, 213, 34), (672, 914, 673), (673, 914, 213), (914, 212, 213), (672, 148, 914), (148, 149, 914), (914, 149, 212), (149, 3, 212), (675, 151, 2), (674, 915, 675), (675, 915, 151), (915, 150, 151), (674, 232, 915), (232, 233, 915), (915, 233, 150), (233, 43, 150), (677, 231, 43), (676, 916, 677), (677, 916, 231), (916, 230, 231), (676, 254, 916), (254, 255, 916), (916, 255, 230), (255, 42, 230), (679, 229, 42), (678, 917, 679), (679, 917, 229), (917, 228, 229), (678, 276, 917), (276, 277, 917), (917, 277, 228), (277, 41, 228), (681, 227, 41), (680, 918, 681), (681, 918, 227), (918, 226, 227), (680, 298, 918), (298, 299, 918), (918, 299, 226), (299, 40, 226), (683, 225, 40), (682, 919, 683), (683, 919, 225), (919, 224, 225), (682, 320, 919), (320, 321, 919), (919, 321, 224), (321, 39, 224), (685, 223, 39), (684, 920, 685), (685, 920, 223), (920, 222, 223), (684, 342, 920), (342, 343, 920), (920, 343, 222), (343, 38, 222), (687, 221, 38), (686, 921, 687), (687, 921, 221), (921, 220, 221), (686, 364, 921), (364, 365, 921), (921, 365, 220), (365, 37, 220), (689, 219, 37), (688, 922, 689), (689, 922, 219), (922, 218, 219), (688, 386, 922), (386, 387, 922), (922, 387, 218), (387, 36, 218), (691, 217, 36), (690, 923, 691), (691, 923, 217), (923, 216, 217), (690, 408, 923), (408, 409, 923), (923, 409, 216), (409, 35, 216), (693, 215, 35), (692, 924, 693), (693, 924, 215), (924, 214, 215), (692, 430, 924), (430, 431, 924), (924, 431, 214), (431, 34, 214), (695, 453, 13), (694, 925, 695), (695, 925, 453), (925, 452, 453), (694, 234, 925), (234, 235, 925), (925, 235, 452), (235, 44, 452), (697, 455, 12), (696, 926, 697), (697, 926, 455), (926, 454, 455), (696, 236, 926), (236, 237, 926), (926, 237, 454), (237, 45, 454), (699, 239, 46), (698, 927, 699), (699, 927, 239), (927, 238, 239), (698, 455, 927), (455, 454, 927), (927, 454, 238), (454, 45, 238), (701, 241, 47), (700, 928, 701), (701, 928, 241), (928, 240, 241), (700, 457, 928), (457, 456, 928), (928, 456, 240), (456, 46, 240), (703, 243, 48), (702, 929, 703), (703, 929, 243), (929, 242, 243), (702, 459, 929), (459, 458, 929), (929, 458, 242), (458, 47, 242), (705, 245, 49), (704, 930, 705), (705, 930, 245), (930, 244, 245), (704, 461, 930), (461, 460, 930), (930, 460, 244), (460, 48, 244), (707, 247, 50), (706, 931, 707), (707, 931, 247), (931, 246, 247), (706, 463, 931), (463, 462, 931), (931, 462, 246), (462, 49, 246), (709, 249, 51), (708, 932, 709), (709, 932, 249), (932, 248, 249), (708, 465, 932), (465, 464, 932), (932, 464, 248), (464, 50, 248), (711, 469, 5), (710, 933, 711), (711, 933, 469), (933, 468, 469), (710, 250, 933), (250, 251, 933), (933, 251, 468), (251, 52, 468), (713, 471, 4), (712, 934, 713), (713, 934, 471), (934, 470, 471), (712, 252, 934), (252, 253, 934), (934, 253, 470), (253, 53, 470), (715, 473, 44), (714, 935, 715), (715, 935, 473), (935, 472, 473), (714, 256, 935), (256, 257, 935), (935, 257, 472), (257, 54, 472), (717, 475, 45), (716, 936, 717), (717, 936, 475), (936, 474, 475), (716, 258, 936), (258, 259, 936), (936, 259, 474), (259, 55, 474), (719, 477, 46), (718, 937, 719), (719, 937, 477), (937, 476, 477), (718, 260, 937), (260, 261, 937), (937, 261, 476), (261, 56, 476), (721, 479, 47), (720, 938, 721), (721, 938, 479), (938, 478, 479), (720, 262, 938), (262, 263, 938), (938, 263, 478), (263, 57, 478), (723, 481, 48), (722, 939, 723), (723, 939, 481), (939, 480, 481), (722, 264, 939), (264, 265, 939), (939, 265, 480), (265, 58, 480), (725, 483, 49), (724, 940, 725), (725, 940, 483), (940, 482, 483), (724, 266, 940), (266, 267, 940), (940, 267, 482), (267, 59, 482), (727, 485, 50), (726, 941, 727), (727, 941, 485), (941, 484, 485), (726, 268, 941), (268, 269, 941), (941, 269, 484), (269, 60, 484), (729, 487, 51), (728, 942, 729), (729, 942, 487), (942, 486, 487), (728, 270, 942), (270, 271, 942), (942, 271, 486), (271, 61, 486), (731, 489, 52), (730, 943, 731), (731, 943, 489), (943, 488, 489), (730, 272, 943), (272, 273, 943), (943, 273, 488), (273, 62, 488), (733, 491, 53), (732, 944, 733), (733, 944, 491), (944, 490, 491), (732, 274, 944), (274, 275, 944), (944, 275, 490), (275, 63, 490), (735, 493, 54), (734, 945, 735), (735, 945, 493), (945, 492, 493), (734, 278, 945), (278, 279, 945), (945, 279, 492), (279, 64, 492), (737, 495, 55), (736, 946, 737), (737, 946, 495), (946, 494, 495), (736, 280, 946), (280, 281, 946), (946, 281, 494), (281, 65, 494), (739, 497, 56), (738, 947, 739), (739, 947, 497), (947, 496, 497), (738, 282, 947), (282, 283, 947), (947, 283, 496), (283, 66, 496), (741, 499, 57), (740, 948, 741), (741, 948, 499), (948, 498, 499), (740, 284, 948), (284, 285, 948), (948, 285, 498), (285, 67, 498), (743, 501, 58), (742, 949, 743), (743, 949, 501), (949, 500, 501), (742, 286, 949), (286, 287, 949), (949, 287, 500), (287, 68, 500), (745, 503, 59), (744, 950, 745), (745, 950, 503), (950, 502, 503), (744, 288, 950), (288, 289, 950), (950, 289, 502), (289, 69, 502), (747, 505, 60), (746, 951, 747), (747, 951, 505), (951, 504, 505), (746, 290, 951), (290, 291, 951), (951, 291, 504), (291, 70, 504), (749, 507, 61), (748, 952, 749), (749, 952, 507), (952, 506, 507), (748, 292, 952), (292, 293, 952), (952, 293, 506), (293, 71, 506), (751, 509, 62), (750, 953, 751), (751, 953, 509), (953, 508, 509), (750, 294, 953), (294, 295, 953), (953, 295, 508), (295, 72, 508), (753, 511, 63), (752, 954, 753), (753, 954, 511), (954, 510, 511), (752, 296, 954), (296, 297, 954), (954, 297, 510), (297, 73, 510), (755, 513, 64), (754, 955, 755), (755, 955, 513), (955, 512, 513), (754, 300, 955), (300, 301, 955), (955, 301, 512), (301, 74, 512), (757, 515, 65), (756, 956, 757), (757, 956, 515), (956, 514, 515), (756, 302, 956), (302, 303, 956), (956, 303, 514), (303, 75, 514), (759, 517, 66), (758, 957, 759), (759, 957, 517), (957, 516, 517), (758, 304, 957), (304, 305, 957), (957, 305, 516), (305, 76, 516), (761, 519, 67), (760, 958, 761), (761, 958, 519), (958, 518, 519), (760, 306, 958), (306, 307, 958), (958, 307, 518), (307, 77, 518), (763, 521, 68), (762, 959, 763), (763, 959, 521), (959, 520, 521), (762, 308, 959), (308, 309, 959), (959, 309, 520), (309, 78, 520), (765, 523, 69), (764, 960, 765), (765, 960, 523), (960, 522, 523), (764, 310, 960), (310, 311, 960), (960, 311, 522), (311, 79, 522), (767, 525, 70), (766, 961, 767), (767, 961, 525), (961, 524, 525), (766, 312, 961), (312, 313, 961), (961, 313, 524), (313, 80, 524), (769, 527, 71), (768, 962, 769), (769, 962, 527), (962, 526, 527), (768, 314, 962), (314, 315, 962), (962, 315, 526), (315, 81, 526), (771, 529, 72), (770, 963, 771), (771, 963, 529), (963, 528, 529), (770, 316, 963), (316, 317, 963), (963, 317, 528), (317, 82, 528), (773, 531, 73), (772, 964, 773), (773, 964, 531), (964, 530, 531), (772, 318, 964), (318, 319, 964), (964, 319, 530), (319, 83, 530), (775, 533, 74), (774, 965, 775), (775, 965, 533), (965, 532, 533), (774, 322, 965), (322, 323, 965), (965, 323, 532), (323, 84, 532), (777, 535, 75), (776, 966, 777), (777, 966, 535), (966, 534, 535), (776, 324, 966), (324, 325, 966), (966, 325, 534), (325, 85, 534), (779, 537, 76), (778, 967, 779), (779, 967, 537), (967, 536, 537), (778, 326, 967), (326, 327, 967), (967, 327, 536), (327, 86, 536), (781, 539, 77), (780, 968, 781), (781, 968, 539), (968, 538, 539), (780, 328, 968), (328, 329, 968), (968, 329, 538), (329, 87, 538), (783, 541, 78), (782, 969, 783), (783, 969, 541), (969, 540, 541), (782, 330, 969), (330, 331, 969), (969, 331, 540), (331, 88, 540), (785, 543, 79), (784, 970, 785), (785, 970, 543), (970, 542, 543), (784, 332, 970), (332, 333, 970), (970, 333, 542), (333, 89, 542), (787, 545, 80), (786, 971, 787), (787, 971, 545), (971, 544, 545), (786, 334, 971), (334, 335, 971), (971, 335, 544), (335, 90, 544), (789, 547, 81), (788, 972, 789), (789, 972, 547), (972, 546, 547), (788, 336, 972), (336, 337, 972), (972, 337, 546), (337, 91, 546), (791, 549, 82), (790, 973, 791), (791, 973, 549), (973, 548, 549), (790, 338, 973), (338, 339, 973), (973, 339, 548), (339, 92, 548), (793, 551, 83), (792, 974, 793), (793, 974, 551), (974, 550, 551), (792, 340, 974), (340, 341, 974), (974, 341, 550), (341, 93, 550), (795, 553, 84), (794, 975, 795), (795, 975, 553), (975, 552, 553), (794, 344, 975), (344, 345, 975), (975, 345, 552), (345, 94, 552), (797, 555, 85), (796, 976, 797), (797, 976, 555), (976, 554, 555), (796, 346, 976), (346, 347, 976), (976, 347, 554), (347, 95, 554), (799, 557, 86), (798, 977, 799), (799, 977, 557), (977, 556, 557), (798, 348, 977), (348, 349, 977), (977, 349, 556), (349, 96, 556), (801, 559, 87), (800, 978, 801), (801, 978, 559), (978, 558, 559), (800, 350, 978), (350, 351, 978), (978, 351, 558), (351, 97, 558), (803, 561, 88), (802, 979, 803), (803, 979, 561), (979, 560, 561), (802, 352, 979), (352, 353, 979), (979, 353, 560), (353, 98, 560), (805, 355, 99), (804, 980, 805), (805, 980, 355), (980, 354, 355), (804, 561, 980), (561, 560, 980), (980, 560, 354), (560, 98, 354), (807, 565, 90), (806, 981, 807), (807, 981, 565), (981, 564, 565), (806, 356, 981), (356, 357, 981), (981, 357, 564), (357, 100, 564), (809, 567, 91), (808, 982, 809), (809, 982, 567), (982, 566, 567), (808, 358, 982), (358, 359, 982), (982, 359, 566), (359, 101, 566), (811, 569, 92), (810, 983, 811), (811, 983, 569), (983, 568, 569), (810, 360, 983), (360, 361, 983), (983, 361, 568), (361, 102, 568), (813, 571, 93), (812, 984, 813), (813, 984, 571), (984, 570, 571), (812, 362, 984), (362, 363, 984), (984, 363, 570), (363, 103, 570), (815, 573, 94), (814, 985, 815), (815, 985, 573), (985, 572, 573), (814, 366, 985), (366, 367, 985), (985, 367, 572), (367, 104, 572), (817, 575, 95), (816, 986, 817), (817, 986, 575), (986, 574, 575), (816, 368, 986), (368, 369, 986), (986, 369, 574), (369, 105, 574), (819, 577, 96), (818, 987, 819), (819, 987, 577), (987, 576, 577), (818, 370, 987), (370, 371, 987), (987, 371, 576), (371, 106, 576), (821, 579, 97), (820, 988, 821), (821, 988, 579), (988, 578, 579), (820, 372, 988), (372, 373, 988), (988, 373, 578), (373, 107, 578), (823, 581, 98), (822, 989, 823), (823, 989, 581), (989, 580, 581), (822, 374, 989), (374, 375, 989), (989, 375, 580), (375, 108, 580), (825, 583, 99), (824, 990, 825), (825, 990, 583), (990, 582, 583), (824, 376, 990), (376, 377, 990), (990, 377, 582), (377, 109, 582), (827, 585, 100), (826, 991, 827), (827, 991, 585), (991, 584, 585), (826, 378, 991), (378, 379, 991), (991, 379, 584), (379, 110, 584), (829, 587, 101), (828, 992, 829), (829, 992, 587), (992, 586, 587), (828, 380, 992), (380, 381, 992), (992, 381, 586), (381, 111, 586), (831, 589, 102), (830, 993, 831), (831, 993, 589), (993, 588, 589), (830, 382, 993), (382, 383, 993), (993, 383, 588), (383, 112, 588), (833, 591, 103), (832, 994, 833), (833, 994, 591), (994, 590, 591), (832, 384, 994), (384, 385, 994), (994, 385, 590), (385, 113, 590), (835, 593, 104), (834, 995, 835), (835, 995, 593), (995, 592, 593), (834, 388, 995), (388, 389, 995), (995, 389, 592), (389, 114, 592), (837, 595, 105), (836, 996, 837), (837, 996, 595), (996, 594, 595), (836, 390, 996), (390, 391, 996), (996, 391, 594), (391, 115, 594), (839, 597, 106), (838, 997, 839), (839, 997, 597), (997, 596, 597), (838, 392, 997), (392, 393, 997), (997, 393, 596), (393, 116, 596), (841, 599, 107), (840, 998, 841), (841, 998, 599), (998, 598, 599), (840, 394, 998), (394, 395, 998), (998, 395, 598), (395, 117, 598), (843, 601, 108), (842, 999, 843), (843, 999, 601), (999, 600, 601), (842, 396, 999), (396, 397, 999), (999, 397, 600), (397, 118, 600), (845, 603, 109), (844, 1000, 845), (845, 1000, 603), (1000, 602, 603), (844, 398, 1000), (398, 399, 1000), (1000, 399, 602), (399, 119, 602), (847, 605, 110), (846, 1001, 847), (847, 1001, 605), (1001, 604, 605), (846, 400, 1001), (400, 401, 1001), (1001, 401, 604), (401, 120, 604), (849, 607, 111), (848, 1002, 849), (849, 1002, 607), (1002, 606, 607), (848, 402, 1002), (402, 403, 1002), (1002, 403, 606), (403, 121, 606), (851, 609, 112), (850, 1003, 851), (851, 1003, 609), (1003, 608, 609), (850, 404, 1003), (404, 405, 1003), (1003, 405, 608), (405, 122, 608), (853, 611, 113), (852, 1004, 853), (853, 1004, 611), (1004, 610, 611), (852, 406, 1004), (406, 407, 1004), (1004, 407, 610), (407, 123, 610), (855, 613, 114), (854, 1005, 855), (855, 1005, 613), (1005, 612, 613), (854, 410, 1005), (410, 411, 1005), (1005, 411, 612), (411, 124, 612), (857, 615, 115), (856, 1006, 857), (857, 1006, 615), (1006, 614, 615), (856, 412, 1006), (412, 413, 1006), (1006, 413, 614), (413, 125, 614), (859, 617, 116), (858, 1007, 859), (859, 1007, 617), (1007, 616, 617), (858, 414, 1007), (414, 415, 1007), (1007, 415, 616), (415, 126, 616), (861, 619, 117), (860, 1008, 861), (861, 1008, 619), (1008, 618, 619), (860, 416, 1008), (416, 417, 1008), (1008, 417, 618), (417, 127, 618), (863, 621, 118), (862, 1009, 863), (863, 1009, 621), (1009, 620, 621), (862, 418, 1009), (418, 419, 1009), (1009, 419, 620), (419, 128, 620), (865, 623, 119), (864, 1010, 865), (865, 1010, 623), (1010, 622, 623), (864, 420, 1010), (420, 421, 1010), (1010, 421, 622), (421, 129, 622), (867, 625, 120), (866, 1011, 867), (867, 1011, 625), (1011, 624, 625), (866, 422, 1011), (422, 423, 1011), (1011, 423, 624), (423, 130, 624), (869, 627, 121), (868, 1012, 869), (869, 1012, 627), (1012, 626, 627), (868, 424, 1012), (424, 425, 1012), (1012, 425, 626), (425, 131, 626), (871, 629, 122), (870, 1013, 871), (871, 1013, 629), (1013, 628, 629), (870, 426, 1013), (426, 427, 1013), (1013, 427, 628), (427, 132, 628), (873, 631, 123), (872, 1014, 873), (873, 1014, 631), (1014, 630, 631), (872, 428, 1014), (428, 429, 1014), (1014, 429, 630), (429, 133, 630), (875, 633, 124), (874, 1015, 875), (875, 1015, 633), (1015, 632, 633), (874, 432, 1015), (432, 433, 1015), (1015, 433, 632), (433, 134, 632), (877, 635, 125), (876, 1016, 877), (877, 1016, 635), (1016, 634, 635), (876, 434, 1016), (434, 435, 1016), (1016, 435, 634), (435, 135, 634), (879, 637, 126), (878, 1017, 879), (879, 1017, 637), (1017, 636, 637), (878, 436, 1017), (436, 437, 1017), (1017, 437, 636), (437, 136, 636), (881, 639, 127), (880, 1018, 881), (881, 1018, 639), (1018, 638, 639), (880, 438, 1018), (438, 439, 1018), (1018, 439, 638), (439, 137, 638), (883, 641, 128), (882, 1019, 883), (883, 1019, 641), (1019, 640, 641), (882, 440, 1019), (440, 441, 1019), (1019, 441, 640), (441, 138, 640), (885, 643, 129), (884, 1020, 885), (885, 1020, 643), (1020, 642, 643), (884, 442, 1020), (442, 443, 1020), (1020, 443, 642), (443, 139, 642), (887, 645, 130), (886, 1021, 887), (887, 1021, 645), (1021, 644, 645), (886, 444, 1021), (444, 445, 1021), (1021, 445, 644), (445, 140, 644), (889, 647, 131), (888, 1022, 889), (889, 1022, 647), (1022, 646, 647), (888, 446, 1022), (446, 447, 1022), (1022, 447, 646), (447, 141, 646), (891, 649, 132), (890, 1023, 891), (891, 1023, 649), (1023, 648, 649), (890, 448, 1023), (448, 449, 1023), (1023, 449, 648), (449, 142, 648), (893, 651, 133), (892, 1024, 893), (893, 1024, 651), (1024, 650, 651), (892, 450, 1024), (450, 451, 1024), (1024, 451, 650), (451, 143, 650), (895, 653, 134), (894, 1025, 895), (895, 1025, 653), (1025, 652, 653), (894, 192, 1025), (192, 193, 1025), (1025, 193, 652), (193, 24, 652), (897, 655, 135), (896, 1026, 897), (897, 1026, 655), (1026, 654, 655), (896, 194, 1026), (194, 195, 1026), (1026, 195, 654), (195, 25, 654), (899, 657, 136), (898, 1027, 899), (899, 1027, 657), (1027, 656, 657), (898, 196, 1027), (196, 197, 1027), (1027, 197, 656), (197, 26, 656), (901, 659, 137), (900, 1028, 901), (901, 1028, 659), (1028, 658, 659), (900, 198, 1028), (198, 199, 1028), (1028, 199, 658), (199, 27, 658), (903, 661, 138), (902, 1029, 903), (903, 1029, 661), (1029, 660, 661), (902, 200, 1029), (200, 201, 1029), (1029, 201, 660), (201, 28, 660), (905, 663, 139), (904, 1030, 905), (905, 1030, 663), (1030, 662, 663), (904, 202, 1030), (202, 203, 1030), (1030, 203, 662), (203, 29, 662), (907, 665, 140), (906, 1031, 907), (907, 1031, 665), (1031, 664, 665), (906, 204, 1031), (204, 205, 1031), (1031, 205, 664), (205, 30, 664), (909, 667, 141), (908, 1032, 909), (909, 1032, 667), (1032, 666, 667), (908, 206, 1032), (206, 207, 1032), (1032, 207, 666), (207, 31, 666), (911, 669, 142), (910, 1033, 911), (911, 1033, 669), (1033, 668, 669), (910, 208, 1033), (208, 209, 1033), (1033, 209, 668), (209, 32, 668), (913, 671, 143), (912, 1034, 913), (913, 1034, 671), (1034, 670, 671), (912, 210, 1034), (210, 211, 1034), (1034, 211, 670), (211, 33, 670), (431, 673, 34), (430, 1035, 431), (431, 1035, 673), (1035, 672, 673), (430, 671, 1035), (671, 670, 1035), (1035, 670, 672), (670, 33, 672), (152, 675, 2), (153, 1036, 152), (152, 1036, 675), (1036, 674, 675), (153, 471, 1036), (471, 470, 1036), (1036, 470, 674), (470, 53, 674), (233, 677, 43), (232, 1037, 233), (233, 1037, 677), (1037, 676, 677), (232, 491, 1037), (491, 490, 1037), (1037, 490, 676), (490, 63, 676), (255, 679, 42), (254, 1038, 255), (255, 1038, 679), (1038, 678, 679), (254, 511, 1038), (511, 510, 1038), (1038, 510, 678), (510, 73, 678), (277, 681, 41), (276, 1039, 277), (277, 1039, 681), (1039, 680, 681), (276, 531, 1039), (531, 530, 1039), (1039, 530, 680), (530, 83, 680), (299, 683, 40), (298, 1040, 299), (299, 1040, 683), (1040, 682, 683), (298, 551, 1040), (551, 550, 1040), (1040, 550, 682), (550, 93, 682), (321, 685, 39), (320, 1041, 321), (321, 1041, 685), (1041, 684, 685), (320, 571, 1041), (571, 570, 1041), (1041, 570, 684), (570, 103, 684), (343, 687, 38), (342, 1042, 343), (343, 1042, 687), (1042, 686, 687), (342, 591, 1042), (591, 590, 1042), (1042, 590, 686), (590, 113, 686), (365, 689, 37), (364, 1043, 365), (365, 1043, 689), (1043, 688, 689), (364, 611, 1043), (611, 610, 1043), (1043, 610, 688), (610, 123, 688), (387, 691, 36), (386, 1044, 387), (387, 1044, 691), (1044, 690, 691), (386, 631, 1044), (631, 630, 1044), (1044, 630, 690), (630, 133, 690), (409, 693, 35), (408, 1045, 409), (409, 1045, 693), (1045, 692, 693), (408, 651, 1045), (651, 650, 1045), (1045, 650, 692), (650, 143, 692), (144, 695, 13), (145, 1046, 144), (144, 1046, 695), (1046, 694, 695), (145, 172, 1046), (172, 173, 1046), (1046, 173, 694), (173, 14, 694), (170, 697, 12), (171, 1047, 170), (170, 1047, 697), (1047, 696, 697), (171, 453, 1047), (453, 452, 1047), (1047, 452, 696), (452, 44, 696), (456, 699, 46), (457, 1048, 456), (456, 1048, 699), (1048, 698, 699), (457, 168, 1048), (168, 169, 1048), (1048, 169, 698), (169, 12, 698), (458, 701, 47), (459, 1049, 458), (458, 1049, 701), (1049, 700, 701), (459, 166, 1049), (166, 167, 1049), (1049, 167, 700), (167, 11, 700), (460, 703, 48), (461, 1050, 460), (460, 1050, 703), (1050, 702, 703), (461, 164, 1050), (164, 165, 1050), (1050, 165, 702), (165, 10, 702), (462, 705, 49), (463, 1051, 462), (462, 1051, 705), (1051, 704, 705), (463, 162, 1051), (162, 163, 1051), (1051, 163, 704), (163, 9, 704), (464, 707, 50), (465, 1052, 464), (464, 1052, 707), (1052, 706, 707), (465, 160, 1052), (160, 161, 1052), (1052, 161, 706), (161, 8, 706), (466, 709, 51), (467, 1053, 466), (466, 1053, 709), (1053, 708, 709), (467, 158, 1053), (158, 159, 1053), (1053, 159, 708), (159, 7, 708), (156, 711, 5), (157, 1054, 156), (156, 1054, 711), (1054, 710, 711), (157, 467, 1054), (467, 466, 1054), (1054, 466, 710), (466, 51, 710), (154, 713, 4), (155, 1055, 154), (154, 1055, 713), (1055, 712, 713), (155, 469, 1055), (469, 468, 1055), (1055, 468, 712), (468, 52, 712), (235, 715, 44), (234, 1056, 235), (235, 1056, 715), (1056, 714, 715), (234, 174, 1056), (174, 175, 1056), (1056, 175, 714), (175, 15, 714), (237, 717, 45), (236, 1057, 237), (237, 1057, 717), (1057, 716, 717), (236, 473, 1057), (473, 472, 1057), (1057, 472, 716), (472, 54, 716), (239, 719, 46), (238, 1058, 239), (239, 1058, 719), (1058, 718, 719), (238, 475, 1058), (475, 474, 1058), (1058, 474, 718), (474, 55, 718), (241, 721, 47), (240, 1059, 241), (241, 1059, 721), (1059, 720, 721), (240, 477, 1059), (477, 476, 1059), (1059, 476, 720), (476, 56, 720), (243, 723, 48), (242, 1060, 243), (243, 1060, 723), (1060, 722, 723), (242, 479, 1060), (479, 478, 1060), (1060, 478, 722), (478, 57, 722), (245, 725, 49), (244, 1061, 245), (245, 1061, 725), (1061, 724, 725), (244, 481, 1061), (481, 480, 1061), (1061, 480, 724), (480, 58, 724), (247, 727, 50), (246, 1062, 247), (247, 1062, 727), (1062, 726, 727), (246, 483, 1062), (483, 482, 1062), (1062, 482, 726), (482, 59, 726), (249, 729, 51), (248, 1063, 249), (249, 1063, 729), (1063, 728, 729), (248, 485, 1063), (485, 484, 1063), (1063, 484, 728), (484, 60, 728), (251, 731, 52), (250, 1064, 251), (251, 1064, 731), (1064, 730, 731), (250, 487, 1064), (487, 486, 1064), (1064, 486, 730), (486, 61, 730), (253, 733, 53), (252, 1065, 253), (253, 1065, 733), (1065, 732, 733), (252, 489, 1065), (489, 488, 1065), (1065, 488, 732), (488, 62, 732), (257, 735, 54), (256, 1066, 257), (257, 1066, 735), (1066, 734, 735), (256, 176, 1066), (176, 177, 1066), (1066, 177, 734), (177, 16, 734), (259, 737, 55), (258, 1067, 259), (259, 1067, 737), (1067, 736, 737), (258, 493, 1067), (493, 492, 1067), (1067, 492, 736), (492, 64, 736), (261, 739, 56), (260, 1068, 261), (261, 1068, 739), (1068, 738, 739), (260, 495, 1068), (495, 494, 1068), (1068, 494, 738), (494, 65, 738), (263, 741, 57), (262, 1069, 263), (263, 1069, 741), (1069, 740, 741), (262, 497, 1069), (497, 496, 1069), (1069, 496, 740), (496, 66, 740), (265, 743, 58), (264, 1070, 265), (265, 1070, 743), (1070, 742, 743), (264, 499, 1070), (499, 498, 1070), (1070, 498, 742), (498, 67, 742), (267, 745, 59), (266, 1071, 267), (267, 1071, 745), (1071, 744, 745), (266, 501, 1071), (501, 500, 1071), (1071, 500, 744), (500, 68, 744), (269, 747, 60), (268, 1072, 269), (269, 1072, 747), (1072, 746, 747), (268, 503, 1072), (503, 502, 1072), (1072, 502, 746), (502, 69, 746), (271, 749, 61), (270, 1073, 271), (271, 1073, 749), (1073, 748, 749), (270, 505, 1073), (505, 504, 1073), (1073, 504, 748), (504, 70, 748), (273, 751, 62), (272, 1074, 273), (273, 1074, 751), (1074, 750, 751), (272, 507, 1074), (507, 506, 1074), (1074, 506, 750), (506, 71, 750), (275, 753, 63), (274, 1075, 275), (275, 1075, 753), (1075, 752, 753), (274, 509, 1075), (509, 508, 1075), (1075, 508, 752), (508, 72, 752), (279, 755, 64), (278, 1076, 279), (279, 1076, 755), (1076, 754, 755), (278, 178, 1076), (178, 179, 1076), (1076, 179, 754), (179, 17, 754), (281, 757, 65), (280, 1077, 281), (281, 1077, 757), (1077, 756, 757), (280, 513, 1077), (513, 512, 1077), (1077, 512, 756), (512, 74, 756), (283, 759, 66), (282, 1078, 283), (283, 1078, 759), (1078, 758, 759), (282, 515, 1078), (515, 514, 1078), (1078, 514, 758), (514, 75, 758), (285, 761, 67), (284, 1079, 285), (285, 1079, 761), (1079, 760, 761), (284, 517, 1079), (517, 516, 1079), (1079, 516, 760), (516, 76, 760), (287, 763, 68), (286, 1080, 287), (287, 1080, 763), (1080, 762, 763), (286, 519, 1080), (519, 518, 1080), (1080, 518, 762), (518, 77, 762), (289, 765, 69), (288, 1081, 289), (289, 1081, 765), (1081, 764, 765), (288, 521, 1081), (521, 520, 1081), (1081, 520, 764), (520, 78, 764), (291, 767, 70), (290, 1082, 291), (291, 1082, 767), (1082, 766, 767), (290, 523, 1082), (523, 522, 1082), (1082, 522, 766), (522, 79, 766), (293, 769, 71), (292, 1083, 293), (293, 1083, 769), (1083, 768, 769), (292, 525, 1083), (525, 524, 1083), (1083, 524, 768), (524, 80, 768), (295, 771, 72), (294, 1084, 295), (295, 1084, 771), (1084, 770, 771), (294, 527, 1084), (527, 526, 1084), (1084, 526, 770), (526, 81, 770), (297, 773, 73), (296, 1085, 297), (297, 1085, 773), (1085, 772, 773), (296, 529, 1085), (529, 528, 1085), (1085, 528, 772), (528, 82, 772), (301, 775, 74), (300, 1086, 301), (301, 1086, 775), (1086, 774, 775), (300, 180, 1086), (180, 181, 1086), (1086, 181, 774), (181, 18, 774), (303, 777, 75), (302, 1087, 303), (303, 1087, 777), (1087, 776, 777), (302, 533, 1087), (533, 532, 1087), (1087, 532, 776), (532, 84, 776), (305, 779, 76), (304, 1088, 305), (305, 1088, 779), (1088, 778, 779), (304, 535, 1088), (535, 534, 1088), (1088, 534, 778), (534, 85, 778), (307, 781, 77), (306, 1089, 307), (307, 1089, 781), (1089, 780, 781), (306, 537, 1089), (537, 536, 1089), (1089, 536, 780), (536, 86, 780), (309, 783, 78), (308, 1090, 309), (309, 1090, 783), (1090, 782, 783), (308, 539, 1090), (539, 538, 1090), (1090, 538, 782), (538, 87, 782), (311, 785, 79), (310, 1091, 311), (311, 1091, 785), (1091, 784, 785), (310, 541, 1091), (541, 540, 1091), (1091, 540, 784), (540, 88, 784), (313, 787, 80), (312, 1092, 313), (313, 1092, 787), (1092, 786, 787), (312, 543, 1092), (543, 542, 1092), (1092, 542, 786), (542, 89, 786), (315, 789, 81), (314, 1093, 315), (315, 1093, 789), (1093, 788, 789), (314, 545, 1093), (545, 544, 1093), (1093, 544, 788), (544, 90, 788), (317, 791, 82), (316, 1094, 317), (317, 1094, 791), (1094, 790, 791), (316, 547, 1094), (547, 546, 1094), (1094, 546, 790), (546, 91, 790), (319, 793, 83), (318, 1095, 319), (319, 1095, 793), (1095, 792, 793), (318, 549, 1095), (549, 548, 1095), (1095, 548, 792), (548, 92, 792), (323, 795, 84), (322, 1096, 323), (323, 1096, 795), (1096, 794, 795), (322, 182, 1096), (182, 183, 1096), (1096, 183, 794), (183, 19, 794), (325, 797, 85), (324, 1097, 325), (325, 1097, 797), (1097, 796, 797), (324, 553, 1097), (553, 552, 1097), (1097, 552, 796), (552, 94, 796), (327, 799, 86), (326, 1098, 327), (327, 1098, 799), (1098, 798, 799), (326, 555, 1098), (555, 554, 1098), (1098, 554, 798), (554, 95, 798), (329, 801, 87), (328, 1099, 329), (329, 1099, 801), (1099, 800, 801), (328, 557, 1099), (557, 556, 1099), (1099, 556, 800), (556, 96, 800), (331, 803, 88), (330, 1100, 331), (331, 1100, 803), (1100, 802, 803), (330, 559, 1100), (559, 558, 1100), (1100, 558, 802), (558, 97, 802), (562, 805, 99), (563, 1101, 562), (562, 1101, 805), (1101, 804, 805), (563, 333, 1101), (333, 332, 1101), (1101, 332, 804), (332, 88, 804), (335, 807, 90), (334, 1102, 335), (335, 1102, 807), (1102, 806, 807), (334, 563, 1102), (563, 562, 1102), (1102, 562, 806), (562, 99, 806), (337, 809, 91), (336, 1103, 337), (337, 1103, 809), (1103, 808, 809), (336, 565, 1103), (565, 564, 1103), (1103, 564, 808), (564, 100, 808), (339, 811, 92), (338, 1104, 339), (339, 1104, 811), (1104, 810, 811), (338, 567, 1104), (567, 566, 1104), (1104, 566, 810), (566, 101, 810), (341, 813, 93), (340, 1105, 341), (341, 1105, 813), (1105, 812, 813), (340, 569, 1105), (569, 568, 1105), (1105, 568, 812), (568, 102, 812), (345, 815, 94), (344, 1106, 345), (345, 1106, 815), (1106, 814, 815), (344, 184, 1106), (184, 185, 1106), (1106, 185, 814), (185, 20, 814), (347, 817, 95), (346, 1107, 347), (347, 1107, 817), (1107, 816, 817), (346, 573, 1107), (573, 572, 1107), (1107, 572, 816), (572, 104, 816), (349, 819, 96), (348, 1108, 349), (349, 1108, 819), (1108, 818, 819), (348, 575, 1108), (575, 574, 1108), (1108, 574, 818), (574, 105, 818), (351, 821, 97), (350, 1109, 351), (351, 1109, 821), (1109, 820, 821), (350, 577, 1109), (577, 576, 1109), (1109, 576, 820), (576, 106, 820), (353, 823, 98), (352, 1110, 353), (353, 1110, 823), (1110, 822, 823), (352, 579, 1110), (579, 578, 1110), (1110, 578, 822), (578, 107, 822), (355, 825, 99), (354, 1111, 355), (355, 1111, 825), (1111, 824, 825), (354, 581, 1111), (581, 580, 1111), (1111, 580, 824), (580, 108, 824), (357, 827, 100), (356, 1112, 357), (357, 1112, 827), (1112, 826, 827), (356, 583, 1112), (583, 582, 1112), (1112, 582, 826), (582, 109, 826), (359, 829, 101), (358, 1113, 359), (359, 1113, 829), (1113, 828, 829), (358, 585, 1113), (585, 584, 1113), (1113, 584, 828), (584, 110, 828), (361, 831, 102), (360, 1114, 361), (361, 1114, 831), (1114, 830, 831), (360, 587, 1114), (587, 586, 1114), (1114, 586, 830), (586, 111, 830), (363, 833, 103), (362, 1115, 363), (363, 1115, 833), (1115, 832, 833), (362, 589, 1115), (589, 588, 1115), (1115, 588, 832), (588, 112, 832), (367, 835, 104), (366, 1116, 367), (367, 1116, 835), (1116, 834, 835), (366, 186, 1116), (186, 187, 1116), (1116, 187, 834), (187, 21, 834), (369, 837, 105), (368, 1117, 369), (369, 1117, 837), (1117, 836, 837), (368, 593, 1117), (593, 592, 1117), (1117, 592, 836), (592, 114, 836), (371, 839, 106), (370, 1118, 371), (371, 1118, 839), (1118, 838, 839), (370, 595, 1118), (595, 594, 1118), (1118, 594, 838), (594, 115, 838), (373, 841, 107), (372, 1119, 373), (373, 1119, 841), (1119, 840, 841), (372, 597, 1119), (597, 596, 1119), (1119, 596, 840), (596, 116, 840), (375, 843, 108), (374, 1120, 375), (375, 1120, 843), (1120, 842, 843), (374, 599, 1120), (599, 598, 1120), (1120, 598, 842), (598, 117, 842), (377, 845, 109), (376, 1121, 377), (377, 1121, 845), (1121, 844, 845), (376, 601, 1121), (601, 600, 1121), (1121, 600, 844), (600, 118, 844), (379, 847, 110), (378, 1122, 379), (379, 1122, 847), (1122, 846, 847), (378, 603, 1122), (603, 602, 1122), (1122, 602, 846), (602, 119, 846), (381, 849, 111), (380, 1123, 381), (381, 1123, 849), (1123, 848, 849), (380, 605, 1123), (605, 604, 1123), (1123, 604, 848), (604, 120, 848), (383, 851, 112), (382, 1124, 383), (383, 1124, 851), (1124, 850, 851), (382, 607, 1124), (607, 606, 1124), (1124, 606, 850), (606, 121, 850), (385, 853, 113), (384, 1125, 385), (385, 1125, 853), (1125, 852, 853), (384, 609, 1125), (609, 608, 1125), (1125, 608, 852), (608, 122, 852), (389, 855, 114), (388, 1126, 389), (389, 1126, 855), (1126, 854, 855), (388, 188, 1126), (188, 189, 1126), (1126, 189, 854), (189, 22, 854), (391, 857, 115), (390, 1127, 391), (391, 1127, 857), (1127, 856, 857), (390, 613, 1127), (613, 612, 1127), (1127, 612, 856), (612, 124, 856), (393, 859, 116), (392, 1128, 393), (393, 1128, 859), (1128, 858, 859), (392, 615, 1128), (615, 614, 1128), (1128, 614, 858), (614, 125, 858), (395, 861, 117), (394, 1129, 395), (395, 1129, 861), (1129, 860, 861), (394, 617, 1129), (617, 616, 1129), (1129, 616, 860), (616, 126, 860), (397, 863, 118), (396, 1130, 397), (397, 1130, 863), (1130, 862, 863), (396, 619, 1130), (619, 618, 1130), (1130, 618, 862), (618, 127, 862), (399, 865, 119), (398, 1131, 399), (399, 1131, 865), (1131, 864, 865), (398, 621, 1131), (621, 620, 1131), (1131, 620, 864), (620, 128, 864), (401, 867, 120), (400, 1132, 401), (401, 1132, 867), (1132, 866, 867), (400, 623, 1132), (623, 622, 1132), (1132, 622, 866), (622, 129, 866), (403, 869, 121), (402, 1133, 403), (403, 1133, 869), (1133, 868, 869), (402, 625, 1133), (625, 624, 1133), (1133, 624, 868), (624, 130, 868), (405, 871, 122), (404, 1134, 405), (405, 1134, 871), (1134, 870, 871), (404, 627, 1134), (627, 626, 1134), (1134, 626, 870), (626, 131, 870), (407, 873, 123), (406, 1135, 407), (407, 1135, 873), (1135, 872, 873), (406, 629, 1135), (629, 628, 1135), (1135, 628, 872), (628, 132, 872), (411, 875, 124), (410, 1136, 411), (411, 1136, 875), (1136, 874, 875), (410, 190, 1136), (190, 191, 1136), (1136, 191, 874), (191, 23, 874), (413, 877, 125), (412, 1137, 413), (413, 1137, 877), (1137, 876, 877), (412, 633, 1137), (633, 632, 1137), (1137, 632, 876), (632, 134, 876), (415, 879, 126), (414, 1138, 415), (415, 1138, 879), (1138, 878, 879), (414, 635, 1138), (635, 634, 1138), (1138, 634, 878), (634, 135, 878), (417, 881, 127), (416, 1139, 417), (417, 1139, 881), (1139, 880, 881), (416, 637, 1139), (637, 636, 1139), (1139, 636, 880), (636, 136, 880), (419, 883, 128), (418, 1140, 419), (419, 1140, 883), (1140, 882, 883), (418, 639, 1140), (639, 638, 1140), (1140, 638, 882), (638, 137, 882), (421, 885, 129), (420, 1141, 421), (421, 1141, 885), (1141, 884, 885), (420, 641, 1141), (641, 640, 1141), (1141, 640, 884), (640, 138, 884), (423, 887, 130), (422, 1142, 423), (423, 1142, 887), (1142, 886, 887), (422, 643, 1142), (643, 642, 1142), (1142, 642, 886), (642, 139, 886), (425, 889, 131), (424, 1143, 425), (425, 1143, 889), (1143, 888, 889), (424, 645, 1143), (645, 644, 1143), (1143, 644, 888), (644, 140, 888), (427, 891, 132), (426, 1144, 427), (427, 1144, 891), (1144, 890, 891), (426, 647, 1144), (647, 646, 1144), (1144, 646, 890), (646, 141, 890), (429, 893, 133), (428, 1145, 429), (429, 1145, 893), (1145, 892, 893), (428, 649, 1145), (649, 648, 1145), (1145, 648, 892), (648, 142, 892), (433, 895, 134), (432, 1146, 433), (433, 1146, 895), (1146, 894, 895), (432, 146, 1146), (146, 147, 1146), (1146, 147, 894), (147, 1, 894), (435, 897, 135), (434, 1147, 435), (435, 1147, 897), (1147, 896, 897), (434, 653, 1147), (653, 652, 1147), (1147, 652, 896), (652, 24, 896), (437, 899, 136), (436, 1148, 437), (437, 1148, 899), (1148, 898, 899), (436, 655, 1148), (655, 654, 1148), (1148, 654, 898), (654, 25, 898), (439, 901, 137), (438, 1149, 439), (439, 1149, 901), (1149, 900, 901), (438, 657, 1149), (657, 656, 1149), (1149, 656, 900), (656, 26, 900), (441, 903, 138), (440, 1150, 441), (441, 1150, 903), (1150, 902, 903), (440, 659, 1150), (659, 658, 1150), (1150, 658, 902), (658, 27, 902), (443, 905, 139), (442, 1151, 443), (443, 1151, 905), (1151, 904, 905), (442, 661, 1151), (661, 660, 1151), (1151, 660, 904), (660, 28, 904), (445, 907, 140), (444, 1152, 445), (445, 1152, 907), (1152, 906, 907), (444, 663, 1152), (663, 662, 1152), (1152, 662, 906), (662, 29, 906), (447, 909, 141), (446, 1153, 447), (447, 1153, 909), (1153, 908, 909), (446, 665, 1153), (665, 664, 1153), (1153, 664, 908), (664, 30, 908), (449, 911, 142), (448, 1154, 449), (449, 1154, 911), (1154, 910, 911), (448, 667, 1154), (667, 666, 1154), (1154, 666, 910), (666, 31, 910), (451, 913, 143), (450, 1155, 451), (451, 1155, 913), (1155, 912, 913), (450, 669, 1155), (669, 668, 1155), (1155, 668, 912), (668, 32, 912)])
me_plane.materials.append(mat_material_001)
me_plane.use_remesh_preserve_volume = False
me_plane.use_remesh_preserve_attributes = False
me_plane.use_mirror_vertex_groups = False
me_plane.update()

# ---- objects
ob_plane = bpy.data.objects.new('Plane', me_plane)

# ---- transforms, parenting, visibility, modifiers, constraints
ob_plane.location = (0.0, 0.0, 0.4689)
ob_plane.scale = (7.923, 7.923, 7.923)
ob_plane.lineart.crease_threshold = 0.0

# ---- collection membership
col_collection_1.objects.link(ob_plane)

# ---- scene / render settings (as saved in the file)
scene.frame_start = 1; scene.frame_end = 250; scene.frame_set(1)
scene.render.engine = 'BLENDER_EEVEE_NEXT'
scene.render.resolution_percentage = 50
scene.render.dither_intensity = 0.0
scene.cycles.use_denoising = False
scene.cycles.samples = 10
scene.cycles.sampling_pattern = 'TABULATED_SOBOL'
scene.cycles.light_sampling_threshold = 0.0
scene.cycles.use_adaptive_sampling = False
scene.cycles.use_light_tree = False
scene.cycles.blur_glossy = 0.0
scene.cycles.pixel_filter_type = 'GAUSSIAN'
scene.cycles.sample_clamp_indirect = 0.0
scene.view_settings.view_transform = 'Standard'
bpy.context.view_layer.update()

# ---- added for rendering (the .blend has no active camera and no usable light): camera, sun
cam_auto = bpy.data.cameras.new('AutoCamera')
cam_auto.lens = 50.0
cam_auto.sensor_width = 36.0
cam_auto.clip_end = 1000.0
ob_auto_camera = bpy.data.objects.new('AutoCamera', cam_auto)
scene.collection.objects.link(ob_auto_camera)
ob_auto_camera.location = (20.9924, -25.1799, 17.2744)
ob_auto_camera.rotation_euler = (1.09748, -7.21219e-08, 0.694738)
scene.camera = ob_auto_camera
light_auto_sun = bpy.data.lights.new('AutoSun', 'SUN')
light_auto_sun.energy = 3.0
light_auto_sun.angle = 0.0523599
ob_auto_sun = bpy.data.objects.new('AutoSun', light_auto_sun)
scene.collection.objects.link(ob_auto_sun)
ob_auto_sun.rotation_euler = (0.872665, 0.174533, 0.523599)
bpy.context.view_layer.update()

